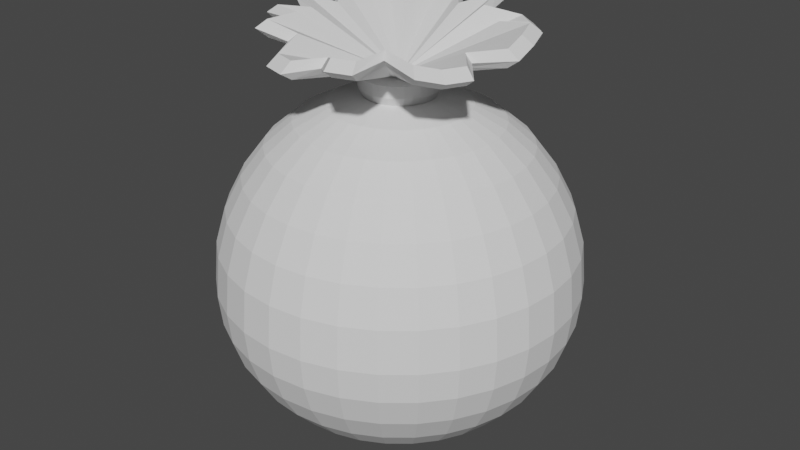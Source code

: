 # Source: TrashBag.blend  (saved by Blender 2.91.10; exported with 4.5.12 LTS)
import bpy
from mathutils import Matrix  # noqa: F401  (used for matrix-valued properties, if any)

bpy.ops.wm.read_factory_settings(use_empty=True)
scene = bpy.context.scene
scene.name = 'Scene'

# ---- collections
col_collection = bpy.data.collections.new('Collection'); scene.collection.children.link(col_collection)

# ---- world
world_world = bpy.data.worlds.new('World'); scene.world = world_world
world_world.use_nodes = True; world_world.node_tree.nodes.clear()
_N = world_world.node_tree.nodes; _L = world_world.node_tree.links
n0 = _N.new('ShaderNodeOutputWorld'); n0.name = 'World Output'; n0.location = (300, 300)
n1 = _N.new('ShaderNodeBackground'); n1.name = 'Background'; n1.location = (10, 300)
n1.inputs[0].default_value = (0.05088, 0.05088, 0.05088, 1.0)
_L.new(n1.outputs[0], n0.inputs[0])
n0.is_active_output = True
world_world.color = (0.05088, 0.05088, 0.05088)
world_world.use_sun_shadow = False
world_world.sun_shadow_jitter_overblur = 0.0

# ---- meshes
me_sphere = bpy.data.meshes.new('Sphere')
me_sphere.from_pydata([(0.0, 0.1951, 2.028), (0.0, 0.3827, 1.978), (0.0, 0.5556, 1.891), (0.0, 0.7071, 1.763), (0.0, 0.8315, 1.599), (0.0, 0.9239, 1.42), (0.0, 0.9808, 1.223), (0.0, 1.0, 0.9915), (0.0, 0.9808, 0.817), (0.0, 0.5556, 0.2479), (0.03806, 0.1913, 2.028), (0.07466, 0.3753, 1.978), (0.1084, 0.5449, 1.891), (0.1379, 0.6935, 1.763), (0.1622, 0.8155, 1.599), (0.1802, 0.9061, 1.42), (0.1913, 0.9619, 1.223), (0.1951, 0.9808, 0.9915), (0.1913, 0.9619, 0.817), (0.1802, 0.9061, 0.6493), (0.1622, 0.8155, 0.4947), (0.1379, 0.6935, 0.3591), (0.1084, 0.5449, 0.2479), (0.07466, 0.3753, 0.1653), (0.03806, 0.1913, 0.1144), (0.07466, 0.1802, 2.028), (0.1464, 0.3536, 1.978), (0.2126, 0.5133, 1.891), (0.2706, 0.6533, 1.763), (0.3182, 0.7682, 1.599), (0.3536, 0.8536, 1.42), (0.3753, 0.9061, 1.223), (0.3827, 0.9239, 0.9915), (0.3753, 0.9061, 0.817), (0.3536, 0.8536, 0.6493), (0.3182, 0.7682, 0.4947), (0.2706, 0.6533, 0.3591), (0.2126, 0.5133, 0.2479), (0.1464, 0.3536, 0.1653), (0.07466, 0.1802, 0.1144), (0.1084, 0.1622, 2.028), (0.2126, 0.3182, 1.978), (0.3087, 0.4619, 1.891), (0.3928, 0.5879, 1.763), (0.4619, 0.6913, 1.599), (0.5133, 0.7682, 1.42), (0.5449, 0.8155, 1.223), (0.5556, 0.8315, 0.9915), (0.5449, 0.8155, 0.817), (0.5133, 0.7682, 0.6493), (0.4619, 0.6913, 0.4947), (0.3928, 0.5879, 0.3591), (0.3087, 0.4619, 0.2479), (0.2126, 0.3182, 0.1653), (0.1084, 0.1622, 0.1144), (0.1379, 0.1379, 2.028), (0.2706, 0.2706, 1.978), (0.3928, 0.3928, 1.891), (0.5, 0.5, 1.763), (0.5879, 0.5879, 1.599), (0.6533, 0.6533, 1.42), (0.6935, 0.6935, 1.223), (0.7071, 0.7071, 0.9915), (0.6935, 0.6935, 0.817), (0.6533, 0.6533, 0.6493), (0.5879, 0.5879, 0.4947), (0.5, 0.5, 0.3591), (0.3928, 0.3928, 0.2479), (0.2706, 0.2706, 0.1653), (0.1379, 0.1379, 0.1144), (0.1622, 0.1084, 2.028), (0.3182, 0.2126, 1.978), (0.4619, 0.3087, 1.891), (0.5879, 0.3928, 1.763), (0.6913, 0.4619, 1.599), (0.7682, 0.5133, 1.42), (0.8155, 0.5449, 1.223), (0.8315, 0.5556, 0.9915), (0.8155, 0.5449, 0.817), (0.7682, 0.5133, 0.6493), (0.6913, 0.4619, 0.4947), (0.5879, 0.3928, 0.3591), (0.4619, 0.3087, 0.2479), (0.3182, 0.2126, 0.1653), (0.1622, 0.1084, 0.1144), (0.1802, 0.07466, 2.028), (0.3536, 0.1464, 1.978), (0.5133, 0.2126, 1.891), (0.6533, 0.2706, 1.763), (0.7682, 0.3182, 1.599), (0.8536, 0.3536, 1.42), (0.9061, 0.3753, 1.223), (0.9239, 0.3827, 0.9915), (0.9061, 0.3753, 0.817), (0.8536, 0.3536, 0.6493), (0.7682, 0.3182, 0.4947), (0.6533, 0.2706, 0.3591), (0.5133, 0.2126, 0.2479), (0.3536, 0.1464, 0.1653), (0.1802, 0.07466, 0.1144), (0.1913, 0.03806, 2.028), (0.3753, 0.07466, 1.978), (0.5449, 0.1084, 1.891), (0.6935, 0.1379, 1.763), (0.8155, 0.1622, 1.599), (0.9061, 0.1802, 1.42), (0.9619, 0.1913, 1.223), (0.9808, 0.1951, 0.9915), (0.9619, 0.1913, 0.817), (0.9061, 0.1802, 0.6493), (0.8155, 0.1622, 0.4947), (0.6935, 0.1379, 0.3591), (0.5449, 0.1084, 0.2479), (0.3753, 0.07466, 0.1653), (0.1913, 0.03806, 0.1144), (0.1951, -3.266e-07, 2.028), (0.3827, -3.192e-07, 1.978), (0.5556, -3.117e-07, 1.891), (0.7071, -3.192e-07, 1.763), (0.8315, -3.341e-07, 1.599), (0.9239, -2.745e-07, 1.42), (0.9808, -3.937e-07, 1.223), (1.0, -3.788e-07, 0.9915), (0.9808, -3.937e-07, 0.817), (0.9239, -2.298e-07, 0.6493), (0.8315, -3.341e-07, 0.4947), (0.7071, -3.192e-07, 0.3591), (0.5556, -3.415e-07, 0.2479), (0.3827, -3.043e-07, 0.1653), (0.1951, -3.08e-07, 0.1144), (0.1913, -0.03806, 2.028), (0.3753, -0.07466, 1.978), (0.5449, -0.1084, 1.891), (0.6935, -0.138, 1.763), (0.8155, -0.1622, 1.599), (0.9061, -0.1802, 1.42), (0.9619, -0.1913, 1.223), (0.9808, -0.1951, 0.9915), (0.9619, -0.1913, 0.817), (0.9061, -0.1802, 0.6493), (0.8155, -0.1622, 0.4947), (0.6935, -0.138, 0.3591), (0.5449, -0.1084, 0.2479), (0.3753, -0.07466, 0.1653), (0.1913, -0.03806, 0.1144), (0.1802, -0.07466, 2.028), (0.3536, -0.1464, 1.978), (0.5133, -0.2126, 1.891), (0.6533, -0.2706, 1.763), (0.7682, -0.3182, 1.599), (0.8536, -0.3536, 1.42), (0.9061, -0.3753, 1.223), (0.9239, -0.3827, 0.9915), (0.9061, -0.3753, 0.817), (0.8536, -0.3536, 0.6493), (0.7682, -0.3182, 0.4947), (0.6533, -0.2706, 0.3591), (0.5133, -0.2126, 0.2479), (0.3536, -0.1464, 0.1653), (0.1802, -0.07466, 0.1144), (0.1622, -0.1084, 2.028), (0.3182, -0.2126, 1.978), (0.4619, -0.3087, 1.891), (0.5879, -0.3928, 1.763), (0.6913, -0.4619, 1.599), (0.7682, -0.5133, 1.42), (0.8155, -0.5449, 1.223), (0.8315, -0.5556, 0.9915), (0.8155, -0.5449, 0.817), (0.7682, -0.5133, 0.6493), (0.6913, -0.4619, 0.4947), (0.5879, -0.3928, 0.3591), (0.4619, -0.3087, 0.2479), (0.3182, -0.2126, 0.1653), (0.1622, -0.1084, 0.1144), (0.1379, -0.138, 2.028), (0.2706, -0.2706, 1.978), (0.3928, -0.3928, 1.891), (0.5, -0.5, 1.763), (0.5879, -0.5879, 1.599), (0.6533, -0.6533, 1.42), (0.6935, -0.6935, 1.223), (0.7071, -0.7071, 0.9915), (0.6935, -0.6935, 0.817), (0.6533, -0.6533, 0.6493), (0.5879, -0.5879, 0.4947), (0.5, -0.5, 0.3591), (0.3928, -0.3928, 0.2479), (0.2706, -0.2706, 0.1653), (0.1379, -0.138, 0.1144), (0.1084, -0.1622, 2.028), (0.2126, -0.3182, 1.978), (0.3087, -0.4619, 1.891), (0.3928, -0.5879, 1.763), (0.4619, -0.6913, 1.599), (0.5133, -0.7682, 1.42), (0.5449, -0.8155, 1.223), (0.5556, -0.8315, 0.9915), (0.5449, -0.8155, 0.817), (0.5133, -0.7682, 0.6493), (0.4619, -0.6913, 0.4947), (0.3928, -0.5879, 0.3591), (0.3087, -0.4619, 0.2479), (0.2126, -0.3182, 0.1653), (0.1084, -0.1622, 0.1144), (0.0, -3.258e-07, 0.09722), (0.07466, -0.1802, 2.028), (0.1464, -0.3536, 1.978), (0.2126, -0.5133, 1.891), (0.2706, -0.6533, 1.763), (0.3182, -0.7682, 1.599), (0.3536, -0.8536, 1.42), (0.3753, -0.9061, 1.223), (0.3827, -0.9239, 0.9915), (0.3753, -0.9061, 0.817), (0.3536, -0.8536, 0.6493), (0.3182, -0.7682, 0.4947), (0.2706, -0.6533, 0.3591), (0.2126, -0.5133, 0.2479), (0.1464, -0.3536, 0.1653), (0.07466, -0.1802, 0.1144), (0.03806, -0.1913, 2.028), (0.07466, -0.3753, 1.978), (0.1084, -0.5449, 1.891), (0.1379, -0.6935, 1.763), (0.1622, -0.8155, 1.599), (0.1802, -0.9061, 1.42), (0.1913, -0.9619, 1.223), (0.1951, -0.9808, 0.9915), (0.1913, -0.9619, 0.817), (0.1802, -0.9061, 0.6493), (0.1622, -0.8155, 0.4947), (0.1379, -0.6935, 0.3591), (0.1084, -0.5449, 0.2479), (0.07466, -0.3753, 0.1653), (0.03806, -0.1913, 0.1144), (-7.212e-09, -0.1951, 2.028), (4.122e-08, -0.3827, 1.978), (2.632e-08, -0.5556, 1.891), (-2.584e-08, -0.7071, 1.763), (-8.544e-08, -0.8315, 1.599), (6.357e-08, -0.9239, 1.42), (-8.544e-08, -0.9808, 1.223), (-1.003e-07, -1.0, 0.9915), (-8.544e-08, -0.9808, 0.817), (6.357e-08, -0.9239, 0.6493), (-8.544e-08, -0.8315, 0.4947), (-2.584e-08, -0.7071, 0.3591), (-1.094e-08, -0.5556, 0.2479), (3.964e-09, -0.3827, 0.1653), (3.964e-09, -0.1951, 0.1144), (-0.03806, -0.1913, 2.028), (-0.07466, -0.3753, 1.978), (-0.1084, -0.5449, 1.891), (-0.1379, -0.6935, 1.763), (-0.1622, -0.8155, 1.599), (-0.1802, -0.9061, 1.42), (-0.1913, -0.9619, 1.223), (-0.1951, -0.9808, 0.9915), (-0.1913, -0.9619, 0.817), (-0.1802, -0.9061, 0.6493), (-0.1622, -0.8155, 0.4947), (-0.1379, -0.6935, 0.3591), (-0.1084, -0.5449, 0.2479), (-0.07466, -0.3753, 0.1653), (-0.03806, -0.1913, 0.1144), (-0.07466, -0.1802, 2.028), (-0.1464, -0.3536, 1.978), (-0.2126, -0.5133, 1.891), (-0.2706, -0.6533, 1.763), (-0.3182, -0.7682, 1.599), (-0.3536, -0.8536, 1.42), (-0.3753, -0.9061, 1.223), (-0.3827, -0.9239, 0.9915), (-0.3753, -0.9061, 0.817), (-0.3536, -0.8536, 0.6493), (-0.3182, -0.7682, 0.4947), (-0.2706, -0.6533, 0.3591), (-0.2126, -0.5133, 0.2479), (-0.1464, -0.3536, 0.1653), (-0.07466, -0.1802, 0.1144), (-0.1084, -0.1622, 2.028), (-0.2126, -0.3182, 1.978), (-0.3087, -0.4619, 1.891), (-0.3928, -0.5879, 1.763), (-0.4619, -0.6913, 1.599), (-0.5133, -0.7682, 1.42), (-0.5449, -0.8155, 1.223), (-0.5556, -0.8315, 0.9915), (-0.5449, -0.8155, 0.817), (-0.5133, -0.7682, 0.6493), (-0.4619, -0.6913, 0.4947), (-0.3928, -0.5879, 0.3591), (-0.3087, -0.4619, 0.2479), (-0.2126, -0.3182, 0.1653), (-0.1084, -0.1622, 0.1144), (-1.428e-08, 0.216, 2.134), (-0.1379, -0.138, 2.028), (-0.2706, -0.2706, 1.978), (-0.3928, -0.3928, 1.891), (-0.5, -0.5, 1.763), (-0.5879, -0.5879, 1.599), (-0.6533, -0.6533, 1.42), (-0.6935, -0.6935, 1.223), (-0.7071, -0.7071, 0.9915), (-0.6935, -0.6935, 0.817), (-0.6533, -0.6533, 0.6493), (-0.5879, -0.5879, 0.4947), (-0.5, -0.5, 0.3591), (-0.3928, -0.3928, 0.2479), (-0.2706, -0.2706, 0.1653), (-0.1379, -0.1379, 0.1144), (-0.1622, -0.1084, 2.028), (-0.3182, -0.2126, 1.978), (-0.4619, -0.3087, 1.891), (-0.5879, -0.3928, 1.763), (-0.6913, -0.4619, 1.599), (-0.7682, -0.5133, 1.42), (-0.8155, -0.5449, 1.223), (-0.8315, -0.5556, 0.9915), (-0.8155, -0.5449, 0.817), (-0.7682, -0.5133, 0.6493), (-0.6913, -0.4619, 0.4947), (-0.5879, -0.3928, 0.3591), (-0.4619, -0.3087, 0.2479), (-0.3182, -0.2126, 0.1653), (-0.1622, -0.1084, 0.1144), (-0.1802, -0.07466, 2.028), (-0.3536, -0.1464, 1.978), (-0.5133, -0.2126, 1.891), (-0.6533, -0.2706, 1.763), (-0.7682, -0.3182, 1.599), (-0.8536, -0.3536, 1.42), (-0.9061, -0.3753, 1.223), (-0.9239, -0.3827, 0.9915), (-0.9061, -0.3753, 0.817), (-0.8536, -0.3536, 0.6493), (-0.7682, -0.3182, 0.4947), (-0.6533, -0.2706, 0.3591), (-0.5133, -0.2126, 0.2479), (-0.3536, -0.1464, 0.1653), (-0.1802, -0.07466, 0.1144), (-0.1913, -0.03806, 2.028), (-0.3753, -0.07466, 1.978), (-0.5449, -0.1084, 1.891), (-0.6935, -0.1379, 1.763), (-0.8155, -0.1622, 1.599), (-0.9061, -0.1802, 1.42), (-0.9619, -0.1913, 1.223), (-0.9808, -0.1951, 0.9915), (-0.9619, -0.1913, 0.817), (-0.9061, -0.1802, 0.6493), (-0.8155, -0.1622, 0.4947), (-0.6935, -0.1379, 0.3591), (-0.5449, -0.1084, 0.2479), (-0.3753, -0.07466, 0.1653), (-0.1913, -0.03806, 0.1144), (-0.1951, -3.117e-07, 2.028), (-0.3827, -2.819e-07, 1.978), (-0.5556, -2.819e-07, 1.891), (-0.7071, -1.851e-07, 1.763), (-0.8315, -1.404e-07, 1.599), (-0.9239, -3.192e-07, 1.42), (-0.9808, -9.567e-08, 1.223), (-1.0, -1.404e-07, 0.9915), (-0.9808, -9.567e-08, 0.817), (-0.9239, -3.192e-07, 0.6493), (-0.8315, -1.404e-07, 0.4947), (-0.7071, -1.851e-07, 0.3591), (-0.5556, -2.596e-07, 0.2479), (-0.3827, -2.521e-07, 0.1653), (-0.1951, -3.155e-07, 0.1144), (-0.1913, 0.03806, 2.028), (-0.3753, 0.07466, 1.978), (-0.5449, 0.1084, 1.891), (-0.6935, 0.1379, 1.763), (-0.8155, 0.1622, 1.599), (-0.9061, 0.1802, 1.42), (-0.9619, 0.1913, 1.223), (-0.9808, 0.1951, 0.9915), (-0.9619, 0.1913, 0.817), (-0.9061, 0.1802, 0.6493), (-0.8155, 0.1622, 0.4947), (-0.6935, 0.1379, 0.3591), (-0.5449, 0.1084, 0.2479), (-0.3753, 0.07466, 0.1653), (-0.1913, 0.03806, 0.1144), (-0.1802, 0.07466, 2.028), (-0.3536, 0.1464, 1.978), (-0.5133, 0.2126, 1.891), (-0.6533, 0.2706, 1.763), (-0.7682, 0.3182, 1.599), (-0.8536, 0.3536, 1.42), (-0.9061, 0.3753, 1.223), (-0.9239, 0.3827, 0.9915), (-0.9061, 0.3753, 0.817), (-0.8536, 0.3536, 0.6493), (-0.7682, 0.3182, 0.4947), (-0.6533, 0.2706, 0.3591), (-0.5133, 0.2126, 0.2479), (-0.3536, 0.1464, 0.1653), (-0.1802, 0.07466, 0.1144), (-0.1622, 0.1084, 2.028), (-0.3182, 0.2126, 1.978), (-0.4619, 0.3087, 1.891), (-0.5879, 0.3928, 1.763), (-0.6913, 0.4619, 1.599), (-0.7682, 0.5133, 1.42), (-0.8155, 0.5449, 1.223), (-0.8315, 0.5556, 0.9915), (-0.8155, 0.5449, 0.817), (-0.7682, 0.5133, 0.6493), (-0.6913, 0.4619, 0.4947), (-0.5879, 0.3928, 0.3591), (-0.4619, 0.3087, 0.2479), (-0.3182, 0.2126, 0.1653), (-0.1622, 0.1084, 0.1144), (-0.1379, 0.1379, 2.028), (-0.2706, 0.2706, 1.978), (-0.3928, 0.3928, 1.891), (-0.5, 0.5, 1.763), (-0.5879, 0.5879, 1.599), (-0.6533, 0.6533, 1.42), (-0.6935, 0.6935, 1.223), (-0.7071, 0.7071, 0.9915), (-0.6935, 0.6935, 0.817), (-0.6533, 0.6533, 0.6493), (-0.5879, 0.5879, 0.4947), (-0.5, 0.5, 0.3591), (-0.3928, 0.3928, 0.2479), (-0.2706, 0.2706, 0.1653), (-0.1379, 0.1379, 0.1144), (-0.1084, 0.1622, 2.028), (-0.2126, 0.3182, 1.978), (-0.3087, 0.4619, 1.891), (-0.3928, 0.5879, 1.763), (-0.4619, 0.6913, 1.599), (-0.5133, 0.7682, 1.42), (-0.5449, 0.8155, 1.223), (-0.5556, 0.8315, 0.9915), (-0.5449, 0.8155, 0.817), (-0.5133, 0.7682, 0.6493), (-0.4619, 0.6913, 0.4947), (-0.3928, 0.5879, 0.3591), (-0.3087, 0.4619, 0.2479), (-0.2126, 0.3182, 0.1653), (-0.1084, 0.1622, 0.1144), (-0.07466, 0.1802, 2.028), (-0.1464, 0.3536, 1.978), (-0.2126, 0.5133, 1.891), (-0.2706, 0.6533, 1.763), (-0.3182, 0.7682, 1.599), (-0.3536, 0.8536, 1.42), (-0.3753, 0.9061, 1.223), (-0.3827, 0.9239, 0.9915), (-0.3753, 0.9061, 0.817), (-0.3536, 0.8536, 0.6493), (-0.3182, 0.7682, 0.4947), (-0.2706, 0.6533, 0.3591), (-0.2126, 0.5133, 0.2479), (-0.1464, 0.3536, 0.1653), (-0.07466, 0.1802, 0.1144), (-0.03806, 0.1913, 2.028), (-0.07466, 0.3753, 1.978), (-0.1084, 0.5449, 1.891), (-0.1379, 0.6935, 1.763), (-0.1622, 0.8155, 1.599), (-0.1802, 0.9061, 1.42), (-0.1913, 0.9619, 1.223), (-0.1951, 0.9808, 0.9915), (-0.1913, 0.9619, 0.817), (-0.1802, 0.9061, 0.6493), (-0.1622, 0.8155, 0.4947), (-0.1379, 0.6935, 0.3591), (-0.1084, 0.5449, 0.2479), (-0.07466, 0.3753, 0.1653), (-0.03806, 0.1913, 0.1144), (6.357e-08, 0.9239, 0.6493), (2.722e-07, 0.8315, 0.4947), (1.53e-07, 0.7071, 0.3591), (7.847e-08, 0.3827, 0.1653), (1.514e-08, 0.1951, 0.1144), (-8.514e-09, 0.216, 2.071), (0.04214, 0.2118, 2.071), (0.08265, 0.1995, 2.071), (0.12, 0.1796, 2.071), (0.1527, 0.1527, 2.071), (0.1796, 0.12, 2.071), (0.1995, 0.08265, 2.071), (0.2118, 0.04214, 2.071), (0.216, -3.302e-07, 2.071), (0.2118, -0.04214, 2.071), (0.1995, -0.08265, 2.071), (0.1796, -0.12, 2.071), (0.1527, -0.1527, 2.071), (0.12, -0.1796, 2.071), (0.08265, -0.1995, 2.071), (0.04214, -0.2118, 2.071), (-1.65e-08, -0.216, 2.071), (-0.04214, -0.2118, 2.071), (-0.08265, -0.1995, 2.071), (-0.12, -0.1796, 2.071), (-4.042e-09, 0.1591, 2.166), (-0.1527, -0.1527, 2.071), (-0.1796, -0.12, 2.071), (-0.1995, -0.08265, 2.071), (-0.2118, -0.04214, 2.071), (-0.216, -3.137e-07, 2.071), (-0.2118, 0.04214, 2.071), (-0.1995, 0.08265, 2.071), (-0.1796, 0.12, 2.071), (-0.1527, 0.1527, 2.071), (-0.12, 0.1796, 2.071), (-0.08265, 0.1995, 2.071), (-0.04214, 0.2118, 2.071), (0.04214, 0.2118, 2.134), (0.08265, 0.1995, 2.134), (0.12, 0.1796, 2.134), (0.1527, 0.1527, 2.134), (0.1796, 0.12, 2.134), (0.1995, 0.08265, 2.134), (0.2118, 0.04214, 2.134), (0.216, -3.342e-07, 2.134), (0.2118, -0.04214, 2.134), (0.1995, -0.08265, 2.134), (0.1796, -0.12, 2.134), (0.1527, -0.1527, 2.134), (0.12, -0.1796, 2.134), (0.08265, -0.1995, 2.134), (0.04214, -0.2118, 2.134), (-2.227e-08, -0.216, 2.134), (-0.04214, -0.2118, 2.134), (-0.08265, -0.1995, 2.134), (-0.12, -0.1796, 2.134), (-0.01555, 0.4983, 2.306), (-0.1527, -0.1527, 2.134), (-0.1796, -0.12, 2.134), (-0.1995, -0.08265, 2.134), (-0.2118, -0.04214, 2.134), (-0.216, -3.177e-07, 2.134), (-0.2118, 0.04214, 2.134), (-0.1995, 0.08265, 2.134), (-0.1796, 0.12, 2.134), (-0.1527, 0.1527, 2.134), (-0.12, 0.1796, 2.134), (-0.08265, 0.1995, 2.134), (-0.04214, 0.2118, 2.134), (0.03103, 0.156, 2.166), (0.06087, 0.147, 2.166), (0.08837, 0.1323, 2.166), (0.1125, 0.1125, 2.166), (0.1323, 0.08837, 2.166), (0.147, 0.06087, 2.166), (0.156, 0.03103, 2.166), (0.1591, -3.328e-07, 2.166), (0.156, -0.03103, 2.166), (0.147, -0.06087, 2.166), (0.1323, -0.08837, 2.166), (0.1125, -0.1125, 2.166), (0.08837, -0.1323, 2.166), (0.06087, -0.147, 2.166), (0.03103, -0.156, 2.166), (-9.922e-09, -0.1591, 2.166), (-0.03103, -0.156, 2.166), (-0.06087, -0.147, 2.166), (-0.08837, -0.1323, 2.166), (-0.1125, -0.1125, 2.166), (-0.1323, -0.08837, 2.166), (-0.147, -0.06087, 2.166), (-0.156, -0.03103, 2.166), (-0.1591, -3.206e-07, 2.166), (-0.156, 0.03103, 2.166), (-0.147, 0.06087, 2.166), (-0.1323, 0.08837, 2.166), (-0.1125, 0.1125, 2.166), (-0.08837, 0.1323, 2.166), (-0.06087, 0.147, 2.166), (-0.03103, 0.156, 2.166), (0.1261, 0.6341, 2.334), (0.1758, 0.4602, 2.339), (0.3592, 0.5375, 2.284), (0.4571, 0.4571, 2.284), (0.4003, 0.276, 2.339), (0.5973, 0.2474, 2.354), (0.6341, 0.1261, 2.334), (0.6465, -3.973e-07, 2.3), (0.475, -0.0994, 2.291), (0.5973, -0.2474, 2.271), (0.5375, -0.3592, 2.271), (0.4571, -0.4571, 2.3), (0.2623, -0.4177, 2.339), (0.2474, -0.5973, 2.309), (0.1261, -0.6341, 2.309), (-0.01555, -0.502, 2.267), (-0.1261, -0.6341, 2.24), (-0.2474, -0.5973, 2.24), (-0.2934, -0.4177, 2.306), (-0.4571, -0.4571, 2.334), (-0.4314, -0.2797, 2.357), (-0.5973, -0.2474, 2.334), (-0.5061, -0.0994, 2.326), (-0.6465, -3.479e-07, 2.334), (-0.5061, 0.09574, 2.311), (-0.5973, 0.2474, 2.334), (-0.5375, 0.3592, 2.334), (-0.4571, 0.4571, 2.334), (-0.2934, 0.414, 2.339), (-0.2474, 0.5973, 2.292), (-0.1261, 0.6341, 2.292), (-0.01353, 0.4954, 2.38), (0.1287, 0.6304, 2.429), (0.1779, 0.4573, 2.413), (0.3618, 0.5338, 2.379), (0.4598, 0.4534, 2.379), (0.4023, 0.2731, 2.413), (0.5999, 0.2437, 2.449), (0.6367, 0.1224, 2.429), (0.6491, -0.003724, 2.395), (0.477, -0.1023, 2.364), (0.5999, -0.2511, 2.366), (0.5402, -0.3629, 2.366), (0.4598, -0.4609, 2.395), (0.2643, -0.4205, 2.413), (0.25, -0.601, 2.403), (0.1287, -0.6378, 2.403), (-0.01353, -0.5048, 2.34), (-0.1235, -0.6378, 2.335), (-0.2448, -0.601, 2.335), (-0.2914, -0.4205, 2.38), (0.002612, -0.003725, 2.132), (-0.4545, -0.4609, 2.429), (-0.4294, -0.2826, 2.43), (-0.5947, -0.2511, 2.429), (-0.504, -0.1023, 2.4), (-0.6439, -0.003724, 2.429), (-0.504, 0.09286, 2.384), (-0.5947, 0.2437, 2.429), (-0.5349, 0.3555, 2.429), (-0.4545, 0.4534, 2.429), (-0.2914, 0.4111, 2.413), (-0.2448, 0.5936, 2.386), (-0.1235, 0.6304, 2.386), (-0.5883, 0.3921, 2.384), (0.1396, 0.6936, 2.384), (0.2727, -0.657, 2.356), (-0.6538, 0.2695, 2.384), (0.2902, -0.4594, 2.378), (-0.5525, 0.1037, 2.347), (0.5027, -0.5033, 2.347), (-0.7078, -0.001862, 2.384), (0.5909, -0.3958, 2.315), (-0.5525, -0.1103, 2.364), (-0.01454, 0.5453, 2.342), (0.6564, -0.2732, 2.315), (-0.6538, -0.2732, 2.384), (0.5234, -0.1103, 2.325), (-0.4706, -0.308, 2.397), (0.7104, -0.001862, 2.347), (-0.5001, -0.5033, 2.384), (0.6968, 0.1365, 2.384), (0.6564, 0.2695, 2.406), (-0.3193, -0.4594, 2.342), (-0.137, 0.6936, 2.338), (0.4415, 0.3015, 2.378), (-0.27, -0.657, 2.281), (-0.27, 0.6532, 2.338), (0.5027, 0.4995, 2.329), (-0.137, -0.6973, 2.281), (-0.3193, 0.4528, 2.378), (-0.5001, 0.4995, 2.384), (0.3952, 0.5877, 2.329), (0.1954, 0.5035, 2.378), (-0.01454, -0.5518, 2.298), (0.1396, -0.6973, 2.356)], [], [(8, 7, 17, 18), (1, 0, 10, 11), (477, 8, 18, 19), (2, 1, 11, 12), (478, 477, 19, 20), (3, 2, 12, 13), (479, 478, 20, 21), (4, 3, 13, 14), (9, 479, 21, 22), (5, 4, 14, 15), (480, 9, 22, 23), (6, 5, 15, 16), (481, 480, 23, 24), (7, 6, 16, 17), (190, 175, 494, 495), (205, 481, 24), (24, 23, 38, 39), (17, 16, 31, 32), (70, 55, 486, 487), (205, 24, 39), (18, 17, 32, 33), (11, 10, 25, 26), (19, 18, 33, 34), (12, 11, 26, 27), (20, 19, 34, 35), (13, 12, 27, 28), (21, 20, 35, 36), (14, 13, 28, 29), (22, 21, 36, 37), (15, 14, 29, 30), (23, 22, 37, 38), (16, 15, 30, 31), (36, 35, 50, 51), (29, 28, 43, 44), (37, 36, 51, 52), (30, 29, 44, 45), (38, 37, 52, 53), (31, 30, 45, 46), (39, 38, 53, 54), (32, 31, 46, 47), (357, 342, 506, 507), (205, 39, 54), (33, 32, 47, 48), (26, 25, 40, 41), (34, 33, 48, 49), (27, 26, 41, 42), (35, 34, 49, 50), (28, 27, 42, 43), (236, 221, 497, 498), (205, 54, 69), (48, 47, 62, 63), (41, 40, 55, 56), (49, 48, 63, 64), (42, 41, 56, 57), (50, 49, 64, 65), (43, 42, 57, 58), (51, 50, 65, 66), (44, 43, 58, 59), (52, 51, 66, 67), (45, 44, 59, 60), (53, 52, 67, 68), (46, 45, 60, 61), (54, 53, 68, 69), (47, 46, 61, 62), (59, 58, 73, 74), (67, 66, 81, 82), (60, 59, 74, 75), (68, 67, 82, 83), (61, 60, 75, 76), (69, 68, 83, 84), (62, 61, 76, 77), (281, 266, 500, 501), (205, 69, 84), (63, 62, 77, 78), (56, 55, 70, 71), (64, 63, 78, 79), (57, 56, 71, 72), (65, 64, 79, 80), (58, 57, 72, 73), (66, 65, 80, 81), (78, 77, 92, 93), (71, 70, 85, 86), (79, 78, 93, 94), (72, 71, 86, 87), (80, 79, 94, 95), (73, 72, 87, 88), (81, 80, 95, 96), (74, 73, 88, 89), (82, 81, 96, 97), (75, 74, 89, 90), (83, 82, 97, 98), (76, 75, 90, 91), (84, 83, 98, 99), (77, 76, 91, 92), (402, 387, 509, 510), (205, 84, 99), (97, 96, 111, 112), (90, 89, 104, 105), (98, 97, 112, 113), (91, 90, 105, 106), (99, 98, 113, 114), (92, 91, 106, 107), (115, 100, 489, 490), (205, 99, 114), (93, 92, 107, 108), (86, 85, 100, 101), (94, 93, 108, 109), (87, 86, 101, 102), (95, 94, 109, 110), (88, 87, 102, 103), (96, 95, 110, 111), (89, 88, 103, 104), (101, 100, 115, 116), (109, 108, 123, 124), (102, 101, 116, 117), (110, 109, 124, 125), (103, 102, 117, 118), (111, 110, 125, 126), (104, 103, 118, 119), (112, 111, 126, 127), (105, 104, 119, 120), (113, 112, 127, 128), (106, 105, 120, 121), (114, 113, 128, 129), (107, 106, 121, 122), (447, 432, 512, 513), (205, 114, 129), (108, 107, 122, 123), (120, 119, 134, 135), (128, 127, 142, 143), (121, 120, 135, 136), (129, 128, 143, 144), (122, 121, 136, 137), (160, 145, 492, 493), (205, 129, 144), (123, 122, 137, 138), (116, 115, 130, 131), (124, 123, 138, 139), (117, 116, 131, 132), (125, 124, 139, 140), (118, 117, 132, 133), (126, 125, 140, 141), (119, 118, 133, 134), (127, 126, 141, 142), (139, 138, 153, 154), (132, 131, 146, 147), (140, 139, 154, 155), (133, 132, 147, 148), (141, 140, 155, 156), (134, 133, 148, 149), (142, 141, 156, 157), (135, 134, 149, 150), (143, 142, 157, 158), (136, 135, 150, 151), (144, 143, 158, 159), (137, 136, 151, 152), (0, 462, 514, 482), (205, 144, 159), (138, 137, 152, 153), (131, 130, 145, 146), (158, 157, 172, 173), (151, 150, 165, 166), (159, 158, 173, 174), (152, 151, 166, 167), (40, 25, 484, 485), (205, 159, 174), (153, 152, 167, 168), (146, 145, 160, 161), (154, 153, 168, 169), (147, 146, 161, 162), (155, 154, 169, 170), (148, 147, 162, 163), (156, 155, 170, 171), (149, 148, 163, 164), (157, 156, 171, 172), (150, 149, 164, 165), (170, 169, 184, 185), (163, 162, 177, 178), (171, 170, 185, 186), (164, 163, 178, 179), (172, 171, 186, 187), (165, 164, 179, 180), (173, 172, 187, 188), (166, 165, 180, 181), (174, 173, 188, 189), (167, 166, 181, 182), (327, 312, 504, 505), (205, 174, 189), (168, 167, 182, 183), (161, 160, 175, 176), (169, 168, 183, 184), (162, 161, 176, 177), (189, 188, 203, 204), (182, 181, 196, 197), (85, 70, 487, 488), (205, 189, 204), (183, 182, 197, 198), (176, 175, 190, 191), (184, 183, 198, 199), (177, 176, 191, 192), (185, 184, 199, 200), (178, 177, 192, 193), (186, 185, 200, 201), (179, 178, 193, 194), (187, 186, 201, 202), (180, 179, 194, 195), (188, 187, 202, 203), (181, 180, 195, 196), (193, 192, 208, 209), (201, 200, 216, 217), (194, 193, 209, 210), (202, 201, 217, 218), (195, 194, 210, 211), (203, 202, 218, 219), (196, 195, 211, 212), (204, 203, 219, 220), (197, 196, 212, 213), (206, 190, 495, 496), (205, 204, 220), (198, 197, 213, 214), (191, 190, 206, 207), (199, 198, 214, 215), (192, 191, 207, 208), (200, 199, 215, 216), (213, 212, 227, 228), (372, 357, 507, 508), (205, 220, 235), (214, 213, 228, 229), (207, 206, 221, 222), (215, 214, 229, 230), (208, 207, 222, 223), (216, 215, 230, 231), (209, 208, 223, 224), (217, 216, 231, 232), (210, 209, 224, 225), (218, 217, 232, 233), (211, 210, 225, 226), (219, 218, 233, 234), (212, 211, 226, 227), (220, 219, 234, 235), (232, 231, 246, 247), (225, 224, 239, 240), (233, 232, 247, 248), (226, 225, 240, 241), (234, 233, 248, 249), (227, 226, 241, 242), (235, 234, 249, 250), (228, 227, 242, 243), (297, 281, 501, 503), (205, 235, 250), (229, 228, 243, 244), (222, 221, 236, 237), (230, 229, 244, 245), (223, 222, 237, 238), (231, 230, 245, 246), (224, 223, 238, 239), (130, 115, 490, 491), (205, 250, 265), (244, 243, 258, 259), (237, 236, 251, 252), (245, 244, 259, 260), (238, 237, 252, 253), (246, 245, 260, 261), (239, 238, 253, 254), (247, 246, 261, 262), (240, 239, 254, 255), (248, 247, 262, 263), (241, 240, 255, 256), (249, 248, 263, 264), (242, 241, 256, 257), (250, 249, 264, 265), (243, 242, 257, 258), (255, 254, 269, 270), (263, 262, 277, 278), (256, 255, 270, 271), (264, 263, 278, 279), (257, 256, 271, 272), (265, 264, 279, 280), (258, 257, 272, 273), (417, 402, 510, 511), (205, 265, 280), (259, 258, 273, 274), (252, 251, 266, 267), (260, 259, 274, 275), (253, 252, 267, 268), (261, 260, 275, 276), (254, 253, 268, 269), (262, 261, 276, 277), (274, 273, 288, 289), (267, 266, 281, 282), (275, 274, 289, 290), (268, 267, 282, 283), (276, 275, 290, 291), (269, 268, 283, 284), (277, 276, 291, 292), (270, 269, 284, 285), (278, 277, 292, 293), (271, 270, 285, 286), (279, 278, 293, 294), (272, 271, 286, 287), (280, 279, 294, 295), (273, 272, 287, 288), (342, 327, 505, 506), (205, 280, 295), (293, 292, 308, 309), (286, 285, 301, 302), (294, 293, 309, 310), (287, 286, 302, 303), (295, 294, 310, 311), (288, 287, 303, 304), (175, 160, 493, 494), (205, 295, 311), (289, 288, 304, 305), (282, 281, 297, 298), (290, 289, 305, 306), (283, 282, 298, 299), (291, 290, 306, 307), (284, 283, 299, 300), (292, 291, 307, 308), (285, 284, 300, 301), (306, 305, 320, 321), (299, 298, 313, 314), (307, 306, 321, 322), (300, 299, 314, 315), (308, 307, 322, 323), (301, 300, 315, 316), (309, 308, 323, 324), (302, 301, 316, 317), (310, 309, 324, 325), (303, 302, 317, 318), (311, 310, 325, 326), (304, 303, 318, 319), (251, 236, 498, 499), (205, 311, 326), (305, 304, 319, 320), (298, 297, 312, 313), (325, 324, 339, 340), (318, 317, 332, 333), (326, 325, 340, 341), (319, 318, 333, 334), (462, 447, 513, 514), (205, 326, 341), (320, 319, 334, 335), (313, 312, 327, 328), (321, 320, 335, 336), (314, 313, 328, 329), (322, 321, 336, 337), (315, 314, 329, 330), (323, 322, 337, 338), (316, 315, 330, 331), (324, 323, 338, 339), (317, 316, 331, 332), (329, 328, 343, 344), (337, 336, 351, 352), (330, 329, 344, 345), (338, 337, 352, 353), (331, 330, 345, 346), (339, 338, 353, 354), (332, 331, 346, 347), (340, 339, 354, 355), (333, 332, 347, 348), (341, 340, 355, 356), (334, 333, 348, 349), (10, 0, 482, 483), (205, 341, 356), (335, 334, 349, 350), (328, 327, 342, 343), (336, 335, 350, 351), (348, 347, 362, 363), (356, 355, 370, 371), (349, 348, 363, 364), (100, 85, 488, 489), (205, 356, 371), (350, 349, 364, 365), (343, 342, 357, 358), (351, 350, 365, 366), (344, 343, 358, 359), (352, 351, 366, 367), (345, 344, 359, 360), (353, 352, 367, 368), (346, 345, 360, 361), (354, 353, 368, 369), (347, 346, 361, 362), (355, 354, 369, 370), (367, 366, 381, 382), (360, 359, 374, 375), (368, 367, 382, 383), (361, 360, 375, 376), (369, 368, 383, 384), (362, 361, 376, 377), (370, 369, 384, 385), (363, 362, 377, 378), (371, 370, 385, 386), (364, 363, 378, 379), (387, 372, 508, 509), (205, 371, 386), (365, 364, 379, 380), (358, 357, 372, 373), (366, 365, 380, 381), (359, 358, 373, 374), (386, 385, 400, 401), (379, 378, 393, 394), (266, 251, 499, 500), (205, 386, 401), (380, 379, 394, 395), (373, 372, 387, 388), (381, 380, 395, 396), (374, 373, 388, 389), (382, 381, 396, 397), (375, 374, 389, 390), (383, 382, 397, 398), (376, 375, 390, 391), (384, 383, 398, 399), (377, 376, 391, 392), (385, 384, 399, 400), (378, 377, 392, 393), (390, 389, 404, 405), (398, 397, 412, 413), (391, 390, 405, 406), (399, 398, 413, 414), (392, 391, 406, 407), (400, 399, 414, 415), (393, 392, 407, 408), (401, 400, 415, 416), (394, 393, 408, 409), (221, 206, 496, 497), (205, 401, 416), (395, 394, 409, 410), (388, 387, 402, 403), (396, 395, 410, 411), (389, 388, 403, 404), (397, 396, 411, 412), (409, 408, 423, 424), (145, 130, 491, 492), (205, 416, 431), (410, 409, 424, 425), (403, 402, 417, 418), (411, 410, 425, 426), (404, 403, 418, 419), (412, 411, 426, 427), (405, 404, 419, 420), (413, 412, 427, 428), (406, 405, 420, 421), (414, 413, 428, 429), (407, 406, 421, 422), (415, 414, 429, 430), (408, 407, 422, 423), (416, 415, 430, 431), (428, 427, 442, 443), (421, 420, 435, 436), (429, 428, 443, 444), (422, 421, 436, 437), (430, 429, 444, 445), (423, 422, 437, 438), (431, 430, 445, 446), (424, 423, 438, 439), (55, 40, 485, 486), (205, 431, 446), (425, 424, 439, 440), (418, 417, 432, 433), (426, 425, 440, 441), (419, 418, 433, 434), (427, 426, 441, 442), (420, 419, 434, 435), (205, 446, 461), (440, 439, 454, 455), (433, 432, 447, 448), (441, 440, 455, 456), (434, 433, 448, 449), (442, 441, 456, 457), (435, 434, 449, 450), (443, 442, 457, 458), (436, 435, 450, 451), (444, 443, 458, 459), (437, 436, 451, 452), (445, 444, 459, 460), (438, 437, 452, 453), (446, 445, 460, 461), (439, 438, 453, 454), (432, 417, 511, 512), (459, 458, 473, 474), (452, 451, 466, 467), (460, 459, 474, 475), (453, 452, 467, 468), (461, 460, 475, 476), (454, 453, 468, 469), (312, 297, 503, 504), (205, 461, 476), (455, 454, 469, 470), (448, 447, 462, 463), (456, 455, 470, 471), (449, 448, 463, 464), (457, 456, 471, 472), (450, 449, 464, 465), (458, 457, 472, 473), (451, 450, 465, 466), (463, 462, 0, 1), (471, 470, 8, 477), (464, 463, 1, 2), (472, 471, 477, 478), (465, 464, 2, 3), (473, 472, 478, 479), (466, 465, 3, 4), (474, 473, 479, 9), (467, 466, 4, 5), (475, 474, 9, 480), (468, 467, 5, 6), (476, 475, 480, 481), (469, 468, 6, 7), (25, 10, 483, 484), (205, 476, 481), (470, 469, 7, 8), (505, 504, 536, 537), (491, 490, 522, 523), (504, 503, 535, 536), (490, 489, 521, 522), (503, 501, 533, 535), (489, 488, 520, 521), (488, 487, 519, 520), (501, 500, 532, 533), (514, 513, 545, 546), (487, 486, 518, 519), (500, 499, 531, 532), (513, 512, 544, 545), (486, 485, 517, 518), (499, 498, 530, 531), (512, 511, 543, 544), (485, 484, 516, 517), (498, 497, 529, 530), (511, 510, 542, 543), (484, 483, 515, 516), (497, 496, 528, 529), (510, 509, 541, 542), (483, 482, 296, 515), (496, 495, 527, 528), (509, 508, 540, 541), (495, 494, 526, 527), (508, 507, 539, 540), (494, 493, 525, 526), (507, 506, 538, 539), (493, 492, 524, 525), (506, 505, 537, 538), (482, 514, 546, 296), (492, 491, 523, 524), (540, 539, 570, 571), (526, 525, 557, 558), (539, 538, 569, 570), (525, 524, 556, 557), (538, 537, 568, 569), (296, 546, 577, 502), (524, 523, 555, 556), (537, 536, 567, 568), (523, 522, 554, 555), (536, 535, 566, 567), (522, 521, 553, 554), (535, 533, 565, 566), (521, 520, 552, 553), (520, 519, 551, 552), (533, 532, 564, 565), (546, 545, 576, 577), (519, 518, 550, 551), (532, 531, 563, 564), (545, 544, 575, 576), (518, 517, 549, 550), (531, 530, 562, 563), (544, 543, 574, 575), (517, 516, 548, 549), (530, 529, 561, 562), (543, 542, 573, 574), (516, 515, 547, 548), (529, 528, 560, 561), (542, 541, 572, 573), (515, 296, 502, 547), (528, 527, 559, 560), (541, 540, 571, 572), (527, 526, 558, 559), (574, 573, 604, 605), (548, 547, 578, 579), (561, 560, 591, 592), (573, 572, 603, 604), (547, 502, 534, 578), (560, 559, 590, 591), (572, 571, 602, 603), (559, 558, 589, 590), (571, 570, 601, 602), (558, 557, 588, 589), (570, 569, 600, 601), (557, 556, 587, 588), (569, 568, 599, 600), (502, 577, 608, 534), (556, 555, 586, 587), (568, 567, 598, 599), (555, 554, 585, 586), (567, 566, 597, 598), (554, 553, 584, 585), (566, 565, 596, 597), (553, 552, 583, 584), (552, 551, 582, 583), (565, 564, 595, 596), (577, 576, 607, 608), (551, 550, 581, 582), (564, 563, 594, 595), (576, 575, 606, 607), (550, 549, 580, 581), (563, 562, 593, 594), (575, 574, 605, 606), (549, 548, 579, 580), (562, 561, 592, 593), (669, 642, 637, 638), (671, 643, 610, 611), (673, 644, 623, 624), (642, 645, 636, 637), (643, 652, 609, 610), (644, 646, 622, 623), (645, 647, 635, 636), (646, 648, 621, 622), (647, 649, 634, 635), (648, 650, 620, 621), (649, 651, 633, 634), (650, 653, 619, 620), (651, 654, 632, 633), (652, 662, 641, 609), (653, 655, 618, 619), (654, 656, 631, 632), (655, 657, 617, 618), (656, 658, 630, 631), (657, 659, 616, 617), (658, 661, 628, 630), (659, 660, 615, 616), (660, 663, 614, 615), (661, 664, 627, 628), (662, 665, 640, 641), (663, 666, 613, 614), (664, 667, 626, 627), (665, 668, 639, 640), (666, 670, 612, 613), (667, 672, 625, 626), (668, 669, 638, 639), (670, 671, 611, 612), (672, 673, 624, 625), (609, 629, 610), (610, 629, 611), (611, 629, 612), (612, 629, 613), (613, 629, 614), (614, 629, 615), (615, 629, 616), (616, 629, 617), (617, 629, 618), (618, 629, 619), (619, 629, 620), (620, 629, 621), (621, 629, 622), (622, 629, 623), (623, 629, 624), (624, 629, 625), (625, 629, 626), (626, 629, 627), (627, 629, 628), (628, 629, 630), (630, 629, 631), (631, 629, 632), (632, 629, 633), (633, 629, 634), (634, 629, 635), (635, 629, 636), (636, 629, 637), (637, 629, 638), (638, 629, 639), (639, 629, 640), (640, 629, 641), (641, 629, 609), (593, 592, 673, 672), (580, 579, 671, 670), (606, 605, 669, 668), (594, 593, 672, 667), (581, 580, 670, 666), (607, 606, 668, 665), (595, 594, 667, 664), (582, 581, 666, 663), (608, 607, 665, 662), (596, 595, 664, 661), (583, 582, 663, 660), (584, 583, 660, 659), (597, 596, 661, 658), (585, 584, 659, 657), (598, 597, 658, 656), (586, 585, 657, 655), (599, 598, 656, 654), (587, 586, 655, 653), (534, 608, 662, 652), (600, 599, 654, 651), (588, 587, 653, 650), (601, 600, 651, 649), (589, 588, 650, 648), (602, 601, 649, 647), (590, 589, 648, 646), (603, 602, 647, 645), (591, 590, 646, 644), (578, 534, 652, 643), (604, 603, 645, 642), (592, 591, 644, 673), (579, 578, 643, 671), (605, 604, 642, 669)])
_uv = me_sphere.uv_layers.new(name='UVMap')
_uv.uv.foreach_set('vector', [0.75, 0.4375, 0.75, 0.5, 0.7188, 0.5, 0.7188, 0.4375, 0.75, 0.875, 0.75, 0.9375, 0.7187, 0.9375, 0.7188, 0.875, 0.75, 0.375, 0.75, 0.4375, 0.7188, 0.4375, 0.7188, 0.375, 0.75, 0.8125, 0.75, 0.875, 0.7188, 0.875, 0.7188, 0.8125, 0.75, 0.3125, 0.75, 0.375, 0.7188, 0.375, 0.7188, 0.3125, 0.75, 0.75, 0.75, 0.8125, 0.7188, 0.8125, 0.7188, 0.75, 0.75, 0.25, 0.75, 0.3125, 0.7188, 0.3125, 0.7188, 0.25, 0.75, 0.6875, 0.75, 0.75, 0.7188, 0.75, 0.7188, 0.6875, 0.75, 0.1875, 0.75, 0.25, 0.7188, 0.25, 0.7188, 0.1875, 0.75, 0.625, 0.75, 0.6875, 0.7188, 0.6875, 0.7188, 0.625, 0.75, 0.125, 0.75, 0.1875, 0.7188, 0.1875, 0.7188, 0.125, 0.75, 0.5625, 0.75, 0.625, 0.7188, 0.625, 0.7188, 0.5625, 0.75, 0.0625, 0.75, 0.125, 0.7188, 0.125, 0.7187, 0.0625, 0.75, 0.5, 0.75, 0.5625, 0.7188, 0.5625, 0.7188, 0.5, 0.3437, 0.9375, 0.375, 0.9375, 0.375, 0.9375, 0.3437, 0.9375, 0.7344, 0.0, 0.75, 0.0625, 0.7187, 0.0625, 0.7187, 0.0625, 0.7188, 0.125, 0.6875, 0.125, 0.6875, 0.0625, 0.7188, 0.5, 0.7188, 0.5625, 0.6875, 0.5625, 0.6875, 0.5, 0.5937, 0.9375, 0.625, 0.9375, 0.625, 0.9375, 0.5937, 0.9375, 0.7031, 0.0, 0.7187, 0.0625, 0.6875, 0.0625, 0.7188, 0.4375, 0.7188, 0.5, 0.6875, 0.5, 0.6875, 0.4375, 0.7188, 0.875, 0.7187, 0.9375, 0.6875, 0.9375, 0.6875, 0.875, 0.7188, 0.375, 0.7188, 0.4375, 0.6875, 0.4375, 0.6875, 0.375, 0.7188, 0.8125, 0.7188, 0.875, 0.6875, 0.875, 0.6875, 0.8125, 0.7188, 0.3125, 0.7188, 0.375, 0.6875, 0.375, 0.6875, 0.3125, 0.7188, 0.75, 0.7188, 0.8125, 0.6875, 0.8125, 0.6875, 0.75, 0.7188, 0.25, 0.7188, 0.3125, 0.6875, 0.3125, 0.6875, 0.25, 0.7188, 0.6875, 0.7188, 0.75, 0.6875, 0.75, 0.6875, 0.6875, 0.7188, 0.1875, 0.7188, 0.25, 0.6875, 0.25, 0.6875, 0.1875, 0.7188, 0.625, 0.7188, 0.6875, 0.6875, 0.6875, 0.6875, 0.625, 0.7188, 0.125, 0.7188, 0.1875, 0.6875, 0.1875, 0.6875, 0.125, 0.7188, 0.5625, 0.7188, 0.625, 0.6875, 0.625, 0.6875, 0.5625, 0.6875, 0.25, 0.6875, 0.3125, 0.6562, 0.3125, 0.6562, 0.25, 0.6875, 0.6875, 0.6875, 0.75, 0.6562, 0.75, 0.6562, 0.6875, 0.6875, 0.1875, 0.6875, 0.25, 0.6562, 0.25, 0.6562, 0.1875, 0.6875, 0.625, 0.6875, 0.6875, 0.6562, 0.6875, 0.6562, 0.625, 0.6875, 0.125, 0.6875, 0.1875, 0.6562, 0.1875, 0.6562, 0.125, 0.6875, 0.5625, 0.6875, 0.625, 0.6562, 0.625, 0.6562, 0.5625, 0.6875, 0.0625, 0.6875, 0.125, 0.6562, 0.125, 0.6562, 0.0625, 0.6875, 0.5, 0.6875, 0.5625, 0.6562, 0.5625, 0.6562, 0.5, 2.384e-07, 0.9375, 0.03125, 0.9375, 0.03125, 0.9375, 2.384e-07, 0.9375, 0.6719, 0.0, 0.6875, 0.0625, 0.6562, 0.0625, 0.6875, 0.4375, 0.6875, 0.5, 0.6562, 0.5, 0.6562, 0.4375, 0.6875, 0.875, 0.6875, 0.9375, 0.6562, 0.9375, 0.6562, 0.875, 0.6875, 0.375, 0.6875, 0.4375, 0.6562, 0.4375, 0.6562, 0.375, 0.6875, 0.8125, 0.6875, 0.875, 0.6562, 0.875, 0.6562, 0.8125, 0.6875, 0.3125, 0.6875, 0.375, 0.6562, 0.375, 0.6562, 0.3125, 0.6875, 0.75, 0.6875, 0.8125, 0.6562, 0.8125, 0.6562, 0.75, 0.25, 0.9375, 0.2812, 0.9375, 0.2812, 0.9375, 0.25, 0.9375, 0.6406, 0.0, 0.6562, 0.0625, 0.625, 0.0625, 0.6562, 0.4375, 0.6562, 0.5, 0.625, 0.5, 0.625, 0.4375, 0.6562, 0.875, 0.6562, 0.9375, 0.625, 0.9375, 0.625, 0.875, 0.6562, 0.375, 0.6562, 0.4375, 0.625, 0.4375, 0.625, 0.375, 0.6562, 0.8125, 0.6562, 0.875, 0.625, 0.875, 0.625, 0.8125, 0.6562, 0.3125, 0.6562, 0.375, 0.625, 0.375, 0.625, 0.3125, 0.6562, 0.75, 0.6562, 0.8125, 0.625, 0.8125, 0.625, 0.75, 0.6562, 0.25, 0.6562, 0.3125, 0.625, 0.3125, 0.625, 0.25, 0.6562, 0.6875, 0.6562, 0.75, 0.625, 0.75, 0.625, 0.6875, 0.6562, 0.1875, 0.6562, 0.25, 0.625, 0.25, 0.625, 0.1875, 0.6562, 0.625, 0.6562, 0.6875, 0.625, 0.6875, 0.625, 0.625, 0.6562, 0.125, 0.6562, 0.1875, 0.625, 0.1875, 0.625, 0.125, 0.6562, 0.5625, 0.6562, 0.625, 0.625, 0.625, 0.625, 0.5625, 0.6562, 0.0625, 0.6562, 0.125, 0.625, 0.125, 0.625, 0.0625, 0.6562, 0.5, 0.6562, 0.5625, 0.625, 0.5625, 0.625, 0.5, 0.625, 0.6875, 0.625, 0.75, 0.5937, 0.75, 0.5937, 0.6875, 0.625, 0.1875, 0.625, 0.25, 0.5937, 0.25, 0.5937, 0.1875, 0.625, 0.625, 0.625, 0.6875, 0.5937, 0.6875, 0.5937, 0.625, 0.625, 0.125, 0.625, 0.1875, 0.5937, 0.1875, 0.5937, 0.125, 0.625, 0.5625, 0.625, 0.625, 0.5937, 0.625, 0.5937, 0.5625, 0.625, 0.0625, 0.625, 0.125, 0.5937, 0.125, 0.5937, 0.0625, 0.625, 0.5, 0.625, 0.5625, 0.5937, 0.5625, 0.5937, 0.5, 0.1563, 0.9375, 0.1875, 0.9375, 0.1875, 0.9375, 0.1563, 0.9375, 0.6094, 0.0, 0.625, 0.0625, 0.5937, 0.0625, 0.625, 0.4375, 0.625, 0.5, 0.5937, 0.5, 0.5937, 0.4375, 0.625, 0.875, 0.625, 0.9375, 0.5937, 0.9375, 0.5937, 0.875, 0.625, 0.375, 0.625, 0.4375, 0.5937, 0.4375, 0.5938, 0.375, 0.625, 0.8125, 0.625, 0.875, 0.5937, 0.875, 0.5937, 0.8125, 0.625, 0.3125, 0.625, 0.375, 0.5938, 0.375, 0.5937, 0.3125, 0.625, 0.75, 0.625, 0.8125, 0.5937, 0.8125, 0.5937, 0.75, 0.625, 0.25, 0.625, 0.3125, 0.5937, 0.3125, 0.5937, 0.25, 0.5937, 0.4375, 0.5937, 0.5, 0.5625, 0.5, 0.5625, 0.4375, 0.5937, 0.875, 0.5937, 0.9375, 0.5625, 0.9375, 0.5625, 0.875, 0.5938, 0.375, 0.5937, 0.4375, 0.5625, 0.4375, 0.5625, 0.375, 0.5937, 0.8125, 0.5937, 0.875, 0.5625, 0.875, 0.5625, 0.8125, 0.5937, 0.3125, 0.5938, 0.375, 0.5625, 0.375, 0.5625, 0.3125, 0.5937, 0.75, 0.5937, 0.8125, 0.5625, 0.8125, 0.5625, 0.75, 0.5937, 0.25, 0.5937, 0.3125, 0.5625, 0.3125, 0.5625, 0.25, 0.5937, 0.6875, 0.5937, 0.75, 0.5625, 0.75, 0.5625, 0.6875, 0.5937, 0.1875, 0.5937, 0.25, 0.5625, 0.25, 0.5625, 0.1875, 0.5937, 0.625, 0.5937, 0.6875, 0.5625, 0.6875, 0.5625, 0.625, 0.5937, 0.125, 0.5937, 0.1875, 0.5625, 0.1875, 0.5625, 0.125, 0.5937, 0.5625, 0.5937, 0.625, 0.5625, 0.625, 0.5625, 0.5625, 0.5937, 0.0625, 0.5937, 0.125, 0.5625, 0.125, 0.5625, 0.0625, 0.5937, 0.5, 0.5937, 0.5625, 0.5625, 0.5625, 0.5625, 0.5, 0.9063, 0.9375, 0.9375, 0.9375, 0.9375, 0.9375, 0.9063, 0.9375, 0.5781, 0.0, 0.5937, 0.0625, 0.5625, 0.0625, 0.5625, 0.1875, 0.5625, 0.25, 0.5312, 0.25, 0.5312, 0.1875, 0.5625, 0.625, 0.5625, 0.6875, 0.5312, 0.6875, 0.5312, 0.625, 0.5625, 0.125, 0.5625, 0.1875, 0.5312, 0.1875, 0.5312, 0.125, 0.5625, 0.5625, 0.5625, 0.625, 0.5312, 0.625, 0.5312, 0.5625, 0.5625, 0.0625, 0.5625, 0.125, 0.5312, 0.125, 0.5312, 0.0625, 0.5625, 0.5, 0.5625, 0.5625, 0.5312, 0.5625, 0.5312, 0.5, 0.5, 0.9375, 0.5312, 0.9375, 0.5312, 0.9375, 0.5, 0.9375, 0.5469, 0.0, 0.5625, 0.0625, 0.5312, 0.0625, 0.5625, 0.4375, 0.5625, 0.5, 0.5312, 0.5, 0.5312, 0.4375, 0.5625, 0.875, 0.5625, 0.9375, 0.5312, 0.9375, 0.5312, 0.875, 0.5625, 0.375, 0.5625, 0.4375, 0.5312, 0.4375, 0.5312, 0.375, 0.5625, 0.8125, 0.5625, 0.875, 0.5312, 0.875, 0.5312, 0.8125, 0.5625, 0.3125, 0.5625, 0.375, 0.5312, 0.375, 0.5312, 0.3125, 0.5625, 0.75, 0.5625, 0.8125, 0.5312, 0.8125, 0.5312, 0.75, 0.5625, 0.25, 0.5625, 0.3125, 0.5312, 0.3125, 0.5312, 0.25, 0.5625, 0.6875, 0.5625, 0.75, 0.5312, 0.75, 0.5312, 0.6875, 0.5312, 0.875, 0.5312, 0.9375, 0.5, 0.9375, 0.5, 0.875, 0.5312, 0.375, 0.5312, 0.4375, 0.5, 0.4375, 0.5, 0.375, 0.5312, 0.8125, 0.5312, 0.875, 0.5, 0.875, 0.5, 0.8125, 0.5312, 0.3125, 0.5312, 0.375, 0.5, 0.375, 0.5, 0.3125, 0.5312, 0.75, 0.5312, 0.8125, 0.5, 0.8125, 0.5, 0.75, 0.5312, 0.25, 0.5312, 0.3125, 0.5, 0.3125, 0.5, 0.25, 0.5312, 0.6875, 0.5312, 0.75, 0.5, 0.75, 0.5, 0.6875, 0.5312, 0.1875, 0.5312, 0.25, 0.5, 0.25, 0.5, 0.1875, 0.5312, 0.625, 0.5312, 0.6875, 0.5, 0.6875, 0.5, 0.625, 0.5312, 0.125, 0.5312, 0.1875, 0.5, 0.1875, 0.5, 0.125, 0.5312, 0.5625, 0.5312, 0.625, 0.5, 0.625, 0.5, 0.5625, 0.5312, 0.0625, 0.5312, 0.125, 0.5, 0.125, 0.5, 0.0625, 0.5312, 0.5, 0.5312, 0.5625, 0.5, 0.5625, 0.5, 0.5, 0.8125, 0.9375, 0.8438, 0.9375, 0.8438, 0.9375, 0.8125, 0.9375, 0.5156, 0.0, 0.5312, 0.0625, 0.5, 0.0625, 0.5312, 0.4375, 0.5312, 0.5, 0.5, 0.5, 0.5, 0.4375, 0.5, 0.625, 0.5, 0.6875, 0.4687, 0.6875, 0.4687, 0.625, 0.5, 0.125, 0.5, 0.1875, 0.4687, 0.1875, 0.4687, 0.125, 0.5, 0.5625, 0.5, 0.625, 0.4687, 0.625, 0.4687, 0.5625, 0.5, 0.0625, 0.5, 0.125, 0.4687, 0.125, 0.4687, 0.0625, 0.5, 0.5, 0.5, 0.5625, 0.4687, 0.5625, 0.4687, 0.5, 0.4062, 0.9375, 0.4375, 0.9375, 0.4375, 0.9375, 0.4062, 0.9375, 0.4844, 0.0, 0.5, 0.0625, 0.4687, 0.0625, 0.5, 0.4375, 0.5, 0.5, 0.4687, 0.5, 0.4687, 0.4375, 0.5, 0.875, 0.5, 0.9375, 0.4687, 0.9375, 0.4687, 0.875, 0.5, 0.375, 0.5, 0.4375, 0.4687, 0.4375, 0.4687, 0.375, 0.5, 0.8125, 0.5, 0.875, 0.4687, 0.875, 0.4687, 0.8125, 0.5, 0.3125, 0.5, 0.375, 0.4687, 0.375, 0.4687, 0.3125, 0.5, 0.75, 0.5, 0.8125, 0.4687, 0.8125, 0.4687, 0.75, 0.5, 0.25, 0.5, 0.3125, 0.4687, 0.3125, 0.4687, 0.25, 0.5, 0.6875, 0.5, 0.75, 0.4687, 0.75, 0.4687, 0.6875, 0.5, 0.1875, 0.5, 0.25, 0.4687, 0.25, 0.4687, 0.1875, 0.4687, 0.375, 0.4687, 0.4375, 0.4375, 0.4375, 0.4375, 0.375, 0.4687, 0.8125, 0.4687, 0.875, 0.4375, 0.875, 0.4375, 0.8125, 0.4687, 0.3125, 0.4687, 0.375, 0.4375, 0.375, 0.4375, 0.3125, 0.4687, 0.75, 0.4687, 0.8125, 0.4375, 0.8125, 0.4375, 0.75, 0.4687, 0.25, 0.4687, 0.3125, 0.4375, 0.3125, 0.4375, 0.25, 0.4687, 0.6875, 0.4687, 0.75, 0.4375, 0.75, 0.4375, 0.6875, 0.4687, 0.1875, 0.4687, 0.25, 0.4375, 0.25, 0.4375, 0.1875, 0.4687, 0.625, 0.4687, 0.6875, 0.4375, 0.6875, 0.4375, 0.625, 0.4687, 0.125, 0.4687, 0.1875, 0.4375, 0.1875, 0.4375, 0.125, 0.4687, 0.5625, 0.4687, 0.625, 0.4375, 0.625, 0.4375, 0.5625, 0.4687, 0.0625, 0.4687, 0.125, 0.4375, 0.125, 0.4375, 0.0625, 0.4687, 0.5, 0.4687, 0.5625, 0.4375, 0.5625, 0.4375, 0.5, 0.75, 0.9375, 0.7812, 0.9375, 0.7812, 0.9375, 0.75, 0.9375, 0.4531, 0.0, 0.4687, 0.0625, 0.4375, 0.0625, 0.4687, 0.4375, 0.4687, 0.5, 0.4375, 0.5, 0.4375, 0.4375, 0.4687, 0.875, 0.4687, 0.9375, 0.4375, 0.9375, 0.4375, 0.875, 0.4375, 0.125, 0.4375, 0.1875, 0.4062, 0.1875, 0.4062, 0.125, 0.4375, 0.5625, 0.4375, 0.625, 0.4062, 0.625, 0.4062, 0.5625, 0.4375, 0.0625, 0.4375, 0.125, 0.4062, 0.125, 0.4062, 0.0625, 0.4375, 0.5, 0.4375, 0.5625, 0.4062, 0.5625, 0.4062, 0.5, 0.6562, 0.9375, 0.6875, 0.9375, 0.6875, 0.9375, 0.6562, 0.9375, 0.4219, 0.0, 0.4375, 0.0625, 0.4062, 0.0625, 0.4375, 0.4375, 0.4375, 0.5, 0.4062, 0.5, 0.4062, 0.4375, 0.4375, 0.875, 0.4375, 0.9375, 0.4062, 0.9375, 0.4062, 0.875, 0.4375, 0.375, 0.4375, 0.4375, 0.4062, 0.4375, 0.4062, 0.375, 0.4375, 0.8125, 0.4375, 0.875, 0.4062, 0.875, 0.4062, 0.8125, 0.4375, 0.3125, 0.4375, 0.375, 0.4062, 0.375, 0.4062, 0.3125, 0.4375, 0.75, 0.4375, 0.8125, 0.4062, 0.8125, 0.4062, 0.75, 0.4375, 0.25, 0.4375, 0.3125, 0.4062, 0.3125, 0.4062, 0.25, 0.4375, 0.6875, 0.4375, 0.75, 0.4062, 0.75, 0.4062, 0.6875, 0.4375, 0.1875, 0.4375, 0.25, 0.4062, 0.25, 0.4062, 0.1875, 0.4375, 0.625, 0.4375, 0.6875, 0.4062, 0.6875, 0.4062, 0.625, 0.4062, 0.3125, 0.4062, 0.375, 0.375, 0.375, 0.375, 0.3125, 0.4062, 0.75, 0.4062, 0.8125, 0.375, 0.8125, 0.375, 0.75, 0.4062, 0.25, 0.4062, 0.3125, 0.375, 0.3125, 0.375, 0.25, 0.4062, 0.6875, 0.4062, 0.75, 0.375, 0.75, 0.375, 0.6875, 0.4062, 0.1875, 0.4062, 0.25, 0.375, 0.25, 0.375, 0.1875, 0.4062, 0.625, 0.4062, 0.6875, 0.375, 0.6875, 0.375, 0.625, 0.4062, 0.125, 0.4062, 0.1875, 0.375, 0.1875, 0.375, 0.125, 0.4062, 0.5625, 0.4062, 0.625, 0.375, 0.625, 0.375, 0.5625, 0.4062, 0.0625, 0.4062, 0.125, 0.375, 0.125, 0.375, 0.0625, 0.4062, 0.5, 0.4062, 0.5625, 0.375, 0.5625, 0.375, 0.5, 0.0625, 0.9375, 0.09375, 0.9375, 0.09375, 0.9375, 0.0625, 0.9375, 0.3906, 0.0, 0.4062, 0.0625, 0.375, 0.0625, 0.4062, 0.4375, 0.4062, 0.5, 0.375, 0.5, 0.375, 0.4375, 0.4062, 0.875, 0.4062, 0.9375, 0.375, 0.9375, 0.375, 0.875, 0.4062, 0.375, 0.4062, 0.4375, 0.375, 0.4375, 0.375, 0.375, 0.4062, 0.8125, 0.4062, 0.875, 0.375, 0.875, 0.375, 0.8125, 0.375, 0.0625, 0.375, 0.125, 0.3437, 0.125, 0.3437, 0.0625, 0.375, 0.5, 0.375, 0.5625, 0.3437, 0.5625, 0.3437, 0.5, 0.5625, 0.9375, 0.5937, 0.9375, 0.5937, 0.9375, 0.5625, 0.9375, 0.3594, 0.0, 0.375, 0.0625, 0.3437, 0.0625, 0.375, 0.4375, 0.375, 0.5, 0.3437, 0.5, 0.3437, 0.4375, 0.375, 0.875, 0.375, 0.9375, 0.3437, 0.9375, 0.3437, 0.875, 0.375, 0.375, 0.375, 0.4375, 0.3437, 0.4375, 0.3437, 0.375, 0.375, 0.8125, 0.375, 0.875, 0.3437, 0.875, 0.3437, 0.8125, 0.375, 0.3125, 0.375, 0.375, 0.3437, 0.375, 0.3437, 0.3125, 0.375, 0.75, 0.375, 0.8125, 0.3437, 0.8125, 0.3437, 0.75, 0.375, 0.25, 0.375, 0.3125, 0.3437, 0.3125, 0.3437, 0.25, 0.375, 0.6875, 0.375, 0.75, 0.3437, 0.75, 0.3437, 0.6875, 0.375, 0.1875, 0.375, 0.25, 0.3437, 0.25, 0.3437, 0.1875, 0.375, 0.625, 0.375, 0.6875, 0.3437, 0.6875, 0.3437, 0.625, 0.375, 0.125, 0.375, 0.1875, 0.3437, 0.1875, 0.3437, 0.125, 0.375, 0.5625, 0.375, 0.625, 0.3437, 0.625, 0.3437, 0.5625, 0.3437, 0.75, 0.3437, 0.8125, 0.3125, 0.8125, 0.3125, 0.75, 0.3437, 0.25, 0.3437, 0.3125, 0.3125, 0.3125, 0.3125, 0.25, 0.3437, 0.6875, 0.3437, 0.75, 0.3125, 0.75, 0.3125, 0.6875, 0.3437, 0.1875, 0.3437, 0.25, 0.3125, 0.25, 0.3125, 0.1875, 0.3437, 0.625, 0.3437, 0.6875, 0.3125, 0.6875, 0.3125, 0.625, 0.3437, 0.125, 0.3437, 0.1875, 0.3125, 0.1875, 0.3125, 0.125, 0.3437, 0.5625, 0.3437, 0.625, 0.3125, 0.625, 0.3125, 0.5625, 0.3437, 0.0625, 0.3437, 0.125, 0.3125, 0.125, 0.3125, 0.0625, 0.3437, 0.5, 0.3437, 0.5625, 0.3125, 0.5625, 0.3125, 0.5, 0.3125, 0.9375, 0.3437, 0.9375, 0.3437, 0.9375, 0.3125, 0.9375, 0.3281, 0.0, 0.3437, 0.0625, 0.3125, 0.0625, 0.3437, 0.4375, 0.3437, 0.5, 0.3125, 0.5, 0.3125, 0.4375, 0.3437, 0.875, 0.3437, 0.9375, 0.3125, 0.9375, 0.3125, 0.875, 0.3437, 0.375, 0.3437, 0.4375, 0.3125, 0.4375, 0.3125, 0.375, 0.3437, 0.8125, 0.3437, 0.875, 0.3125, 0.875, 0.3125, 0.8125, 0.3437, 0.3125, 0.3437, 0.375, 0.3125, 0.375, 0.3125, 0.3125, 0.3125, 0.5, 0.3125, 0.5625, 0.2812, 0.5625, 0.2812, 0.5, 0.9688, 0.9375, 1.0, 0.9375, 1.0, 0.9375, 0.9688, 0.9375, 0.2969, 0.0, 0.3125, 0.0625, 0.2812, 0.0625, 0.3125, 0.4375, 0.3125, 0.5, 0.2812, 0.5, 0.2812, 0.4375, 0.3125, 0.875, 0.3125, 0.9375, 0.2812, 0.9375, 0.2812, 0.875, 0.3125, 0.375, 0.3125, 0.4375, 0.2812, 0.4375, 0.2812, 0.375, 0.3125, 0.8125, 0.3125, 0.875, 0.2812, 0.875, 0.2812, 0.8125, 0.3125, 0.3125, 0.3125, 0.375, 0.2812, 0.375, 0.2812, 0.3125, 0.3125, 0.75, 0.3125, 0.8125, 0.2812, 0.8125, 0.2812, 0.75, 0.3125, 0.25, 0.3125, 0.3125, 0.2812, 0.3125, 0.2812, 0.25, 0.3125, 0.6875, 0.3125, 0.75, 0.2812, 0.75, 0.2812, 0.6875, 0.3125, 0.1875, 0.3125, 0.25, 0.2812, 0.25, 0.2812, 0.1875, 0.3125, 0.625, 0.3125, 0.6875, 0.2812, 0.6875, 0.2812, 0.625, 0.3125, 0.125, 0.3125, 0.1875, 0.2812, 0.1875, 0.2812, 0.125, 0.3125, 0.5625, 0.3125, 0.625, 0.2812, 0.625, 0.2812, 0.5625, 0.3125, 0.0625, 0.3125, 0.125, 0.2812, 0.125, 0.2812, 0.0625, 0.2812, 0.25, 0.2812, 0.3125, 0.25, 0.3125, 0.25, 0.25, 0.2812, 0.6875, 0.2812, 0.75, 0.25, 0.75, 0.25, 0.6875, 0.2812, 0.1875, 0.2812, 0.25, 0.25, 0.25, 0.25, 0.1875, 0.2812, 0.625, 0.2812, 0.6875, 0.25, 0.6875, 0.25, 0.625, 0.2812, 0.125, 0.2812, 0.1875, 0.25, 0.1875, 0.25, 0.125, 0.2812, 0.5625, 0.2812, 0.625, 0.25, 0.625, 0.25, 0.5625, 0.2812, 0.0625, 0.2812, 0.125, 0.25, 0.125, 0.25, 0.0625, 0.2812, 0.5, 0.2812, 0.5625, 0.25, 0.5625, 0.25, 0.5, 0.125, 0.9375, 0.1563, 0.9375, 0.1563, 0.9375, 0.125, 0.9375, 0.2656, 0.0, 0.2812, 0.0625, 0.25, 0.0625, 0.2812, 0.4375, 0.2812, 0.5, 0.25, 0.5, 0.25, 0.4375, 0.2812, 0.875, 0.2812, 0.9375, 0.25, 0.9375, 0.25, 0.875, 0.2812, 0.375, 0.2812, 0.4375, 0.25, 0.4375, 0.25, 0.375, 0.2812, 0.8125, 0.2812, 0.875, 0.25, 0.875, 0.25, 0.8125, 0.2812, 0.3125, 0.2812, 0.375, 0.25, 0.375, 0.25, 0.3125, 0.2812, 0.75, 0.2812, 0.8125, 0.25, 0.8125, 0.25, 0.75, 0.4687, 0.9375, 0.5, 0.9375, 0.5, 0.9375, 0.4687, 0.9375, 0.2344, 0.0, 0.25, 0.0625, 0.2188, 0.0625, 0.25, 0.4375, 0.25, 0.5, 0.2187, 0.5, 0.2187, 0.4375, 0.25, 0.875, 0.25, 0.9375, 0.2188, 0.9375, 0.2188, 0.875, 0.25, 0.375, 0.25, 0.4375, 0.2187, 0.4375, 0.2188, 0.375, 0.25, 0.8125, 0.25, 0.875, 0.2188, 0.875, 0.2188, 0.8125, 0.25, 0.3125, 0.25, 0.375, 0.2188, 0.375, 0.2187, 0.3125, 0.25, 0.75, 0.25, 0.8125, 0.2188, 0.8125, 0.2187, 0.75, 0.25, 0.25, 0.25, 0.3125, 0.2187, 0.3125, 0.2187, 0.25, 0.25, 0.6875, 0.25, 0.75, 0.2187, 0.75, 0.2187, 0.6875, 0.25, 0.1875, 0.25, 0.25, 0.2187, 0.25, 0.2188, 0.1875, 0.25, 0.625, 0.25, 0.6875, 0.2187, 0.6875, 0.2188, 0.625, 0.25, 0.125, 0.25, 0.1875, 0.2188, 0.1875, 0.2188, 0.125, 0.25, 0.5625, 0.25, 0.625, 0.2188, 0.625, 0.2187, 0.5625, 0.25, 0.0625, 0.25, 0.125, 0.2188, 0.125, 0.2188, 0.0625, 0.25, 0.5, 0.25, 0.5625, 0.2187, 0.5625, 0.2187, 0.5, 0.2187, 0.6875, 0.2187, 0.75, 0.1875, 0.75, 0.1875, 0.6875, 0.2188, 0.1875, 0.2187, 0.25, 0.1875, 0.25, 0.1875, 0.1875, 0.2188, 0.625, 0.2187, 0.6875, 0.1875, 0.6875, 0.1875, 0.625, 0.2188, 0.125, 0.2188, 0.1875, 0.1875, 0.1875, 0.1875, 0.125, 0.2187, 0.5625, 0.2188, 0.625, 0.1875, 0.625, 0.1875, 0.5625, 0.2188, 0.0625, 0.2188, 0.125, 0.1875, 0.125, 0.1875, 0.0625, 0.2187, 0.5, 0.2187, 0.5625, 0.1875, 0.5625, 0.1875, 0.5, 0.875, 0.9375, 0.9063, 0.9375, 0.9063, 0.9375, 0.875, 0.9375, 0.2031, 0.0, 0.2188, 0.0625, 0.1875, 0.0625, 0.2187, 0.4375, 0.2187, 0.5, 0.1875, 0.5, 0.1875, 0.4375, 0.2188, 0.875, 0.2188, 0.9375, 0.1875, 0.9375, 0.1875, 0.875, 0.2188, 0.375, 0.2187, 0.4375, 0.1875, 0.4375, 0.1875, 0.375, 0.2188, 0.8125, 0.2188, 0.875, 0.1875, 0.875, 0.1875, 0.8125, 0.2187, 0.3125, 0.2188, 0.375, 0.1875, 0.375, 0.1875, 0.3125, 0.2187, 0.75, 0.2188, 0.8125, 0.1875, 0.8125, 0.1875, 0.75, 0.2187, 0.25, 0.2187, 0.3125, 0.1875, 0.3125, 0.1875, 0.25, 0.1875, 0.4375, 0.1875, 0.5, 0.1562, 0.5, 0.1562, 0.4375, 0.1875, 0.875, 0.1875, 0.9375, 0.1563, 0.9375, 0.1563, 0.875, 0.1875, 0.375, 0.1875, 0.4375, 0.1562, 0.4375, 0.1563, 0.375, 0.1875, 0.8125, 0.1875, 0.875, 0.1563, 0.875, 0.1563, 0.8125, 0.1875, 0.3125, 0.1875, 0.375, 0.1563, 0.375, 0.1562, 0.3125, 0.1875, 0.75, 0.1875, 0.8125, 0.1563, 0.8125, 0.1563, 0.75, 0.1875, 0.25, 0.1875, 0.3125, 0.1562, 0.3125, 0.1563, 0.25, 0.1875, 0.6875, 0.1875, 0.75, 0.1563, 0.75, 0.1562, 0.6875, 0.1875, 0.1875, 0.1875, 0.25, 0.1563, 0.25, 0.1563, 0.1875, 0.1875, 0.625, 0.1875, 0.6875, 0.1562, 0.6875, 0.1563, 0.625, 0.1875, 0.125, 0.1875, 0.1875, 0.1563, 0.1875, 0.1563, 0.125, 0.1875, 0.5625, 0.1875, 0.625, 0.1563, 0.625, 0.1562, 0.5625, 0.1875, 0.0625, 0.1875, 0.125, 0.1563, 0.125, 0.1563, 0.0625, 0.1875, 0.5, 0.1875, 0.5625, 0.1562, 0.5625, 0.1562, 0.5, 0.03125, 0.9375, 0.0625, 0.9375, 0.0625, 0.9375, 0.03125, 0.9375, 0.1719, 0.0, 0.1875, 0.0625, 0.1563, 0.0625, 0.1563, 0.1875, 0.1563, 0.25, 0.125, 0.25, 0.125, 0.1875, 0.1563, 0.625, 0.1562, 0.6875, 0.125, 0.6875, 0.125, 0.625, 0.1563, 0.125, 0.1563, 0.1875, 0.125, 0.1875, 0.125, 0.125, 0.1562, 0.5625, 0.1563, 0.625, 0.125, 0.625, 0.125, 0.5625, 0.1563, 0.0625, 0.1563, 0.125, 0.125, 0.125, 0.125, 0.0625, 0.1562, 0.5, 0.1562, 0.5625, 0.125, 0.5625, 0.125, 0.5, 0.375, 0.9375, 0.4062, 0.9375, 0.4062, 0.9375, 0.375, 0.9375, 0.1406, 0.0, 0.1563, 0.0625, 0.125, 0.0625, 0.1562, 0.4375, 0.1562, 0.5, 0.125, 0.5, 0.125, 0.4375, 0.1563, 0.875, 0.1563, 0.9375, 0.125, 0.9375, 0.125, 0.875, 0.1563, 0.375, 0.1562, 0.4375, 0.125, 0.4375, 0.125, 0.375, 0.1563, 0.8125, 0.1563, 0.875, 0.125, 0.875, 0.125, 0.8125, 0.1562, 0.3125, 0.1563, 0.375, 0.125, 0.375, 0.125, 0.3125, 0.1563, 0.75, 0.1563, 0.8125, 0.125, 0.8125, 0.125, 0.75, 0.1563, 0.25, 0.1562, 0.3125, 0.125, 0.3125, 0.125, 0.25, 0.1562, 0.6875, 0.1563, 0.75, 0.125, 0.75, 0.125, 0.6875, 0.125, 0.375, 0.125, 0.4375, 0.09375, 0.4375, 0.09375, 0.375, 0.125, 0.8125, 0.125, 0.875, 0.09375, 0.875, 0.09375, 0.8125, 0.125, 0.3125, 0.125, 0.375, 0.09375, 0.375, 0.09375, 0.3125, 0.125, 0.75, 0.125, 0.8125, 0.09375, 0.8125, 0.09375, 0.75, 0.125, 0.25, 0.125, 0.3125, 0.09375, 0.3125, 0.09375, 0.25, 0.125, 0.6875, 0.125, 0.75, 0.09375, 0.75, 0.09375, 0.6875, 0.125, 0.1875, 0.125, 0.25, 0.09375, 0.25, 0.09375, 0.1875, 0.125, 0.625, 0.125, 0.6875, 0.09375, 0.6875, 0.09375, 0.625, 0.125, 0.125, 0.125, 0.1875, 0.09375, 0.1875, 0.09375, 0.125, 0.125, 0.5625, 0.125, 0.625, 0.09375, 0.625, 0.09375, 0.5625, 0.125, 0.0625, 0.125, 0.125, 0.09375, 0.125, 0.09375, 0.0625, 0.125, 0.5, 0.125, 0.5625, 0.09375, 0.5625, 0.09375, 0.5, 0.2188, 0.9375, 0.25, 0.9375, 0.25, 0.9375, 0.2188, 0.9375, 0.1094, 0.0, 0.125, 0.0625, 0.09375, 0.0625, 0.125, 0.4375, 0.125, 0.5, 0.09375, 0.5, 0.09375, 0.4375, 0.125, 0.875, 0.125, 0.9375, 0.09375, 0.9375, 0.09375, 0.875, 0.09375, 0.125, 0.09375, 0.1875, 0.0625, 0.1875, 0.0625, 0.125, 0.09375, 0.5625, 0.09375, 0.625, 0.0625, 0.625, 0.0625, 0.5625, 0.09375, 0.0625, 0.09375, 0.125, 0.0625, 0.125, 0.0625, 0.0625, 0.09375, 0.5, 0.09375, 0.5625, 0.0625, 0.5625, 0.0625, 0.5, 0.7812, 0.9375, 0.8125, 0.9375, 0.8125, 0.9375, 0.7812, 0.9375, 0.07813, 0.0, 0.09375, 0.0625, 0.0625, 0.0625, 0.09375, 0.4375, 0.09375, 0.5, 0.0625, 0.5, 0.0625, 0.4375, 0.09375, 0.875, 0.09375, 0.9375, 0.0625, 0.9375, 0.0625, 0.875, 0.09375, 0.375, 0.09375, 0.4375, 0.0625, 0.4375, 0.0625, 0.375, 0.09375, 0.8125, 0.09375, 0.875, 0.0625, 0.875, 0.0625, 0.8125, 0.09375, 0.3125, 0.09375, 0.375, 0.0625, 0.375, 0.0625, 0.3125, 0.09375, 0.75, 0.09375, 0.8125, 0.0625, 0.8125, 0.0625, 0.75, 0.09375, 0.25, 0.09375, 0.3125, 0.0625, 0.3125, 0.0625, 0.25, 0.09375, 0.6875, 0.09375, 0.75, 0.0625, 0.75, 0.0625, 0.6875, 0.09375, 0.1875, 0.09375, 0.25, 0.0625, 0.25, 0.0625, 0.1875, 0.09375, 0.625, 0.09375, 0.6875, 0.0625, 0.6875, 0.0625, 0.625, 0.0625, 0.8125, 0.0625, 0.875, 0.03125, 0.875, 0.03125, 0.8125, 0.0625, 0.3125, 0.0625, 0.375, 0.03125, 0.375, 0.03125, 0.3125, 0.0625, 0.75, 0.0625, 0.8125, 0.03125, 0.8125, 0.03125, 0.75, 0.0625, 0.25, 0.0625, 0.3125, 0.03125, 0.3125, 0.03125, 0.25, 0.0625, 0.6875, 0.0625, 0.75, 0.03125, 0.75, 0.03125, 0.6875, 0.0625, 0.1875, 0.0625, 0.25, 0.03125, 0.25, 0.03125, 0.1875, 0.0625, 0.625, 0.0625, 0.6875, 0.03125, 0.6875, 0.03125, 0.625, 0.0625, 0.125, 0.0625, 0.1875, 0.03125, 0.1875, 0.03125, 0.125, 0.0625, 0.5625, 0.0625, 0.625, 0.03125, 0.625, 0.03125, 0.5625, 0.0625, 0.0625, 0.0625, 0.125, 0.03125, 0.125, 0.03125, 0.0625, 0.0625, 0.5, 0.0625, 0.5625, 0.03125, 0.5625, 0.03125, 0.5, 0.7187, 0.9375, 0.75, 0.9375, 0.75, 0.9375, 0.7187, 0.9375, 0.04688, 0.0, 0.0625, 0.0625, 0.03125, 0.0625, 0.0625, 0.4375, 0.0625, 0.5, 0.03125, 0.5, 0.03125, 0.4375, 0.0625, 0.875, 0.0625, 0.9375, 0.03125, 0.9375, 0.03125, 0.875, 0.0625, 0.375, 0.0625, 0.4375, 0.03125, 0.4375, 0.03125, 0.375, 0.03125, 0.5625, 0.03125, 0.625, 5.96e-08, 0.625, 0.0, 0.5625, 0.03125, 0.0625, 0.03125, 0.125, 8.941e-08, 0.125, 2.384e-07, 0.0625, 0.03125, 0.5, 0.03125, 0.5625, 0.0, 0.5625, 0.0, 0.5, 0.5312, 0.9375, 0.5625, 0.9375, 0.5625, 0.9375, 0.5312, 0.9375, 0.01563, 0.0, 0.03125, 0.0625, 2.384e-07, 0.0625, 0.03125, 0.4375, 0.03125, 0.5, 0.0, 0.5, 0.0, 0.4375, 0.03125, 0.875, 0.03125, 0.9375, 2.384e-07, 0.9375, 8.941e-08, 0.875, 0.03125, 0.375, 0.03125, 0.4375, 0.0, 0.4375, 5.96e-08, 0.375, 0.03125, 0.8125, 0.03125, 0.875, 8.941e-08, 0.875, 5.96e-08, 0.8125, 0.03125, 0.3125, 0.03125, 0.375, 5.96e-08, 0.375, 0.0, 0.3125, 0.03125, 0.75, 0.03125, 0.8125, 5.96e-08, 0.8125, 0.0, 0.75, 0.03125, 0.25, 0.03125, 0.3125, 0.0, 0.3125, 0.0, 0.25, 0.03125, 0.6875, 0.03125, 0.75, 0.0, 0.75, 0.0, 0.6875, 0.03125, 0.1875, 0.03125, 0.25, 0.0, 0.25, 5.96e-08, 0.1875, 0.03125, 0.625, 0.03125, 0.6875, 0.0, 0.6875, 5.96e-08, 0.625, 0.03125, 0.125, 0.03125, 0.1875, 5.96e-08, 0.1875, 8.941e-08, 0.125, 1.0, 0.3125, 1.0, 0.375, 0.9688, 0.375, 0.9688, 0.3125, 1.0, 0.75, 1.0, 0.8125, 0.9688, 0.8125, 0.9688, 0.75, 1.0, 0.25, 1.0, 0.3125, 0.9688, 0.3125, 0.9688, 0.25, 1.0, 0.6875, 1.0, 0.75, 0.9688, 0.75, 0.9688, 0.6875, 1.0, 0.1875, 1.0, 0.25, 0.9688, 0.25, 0.9688, 0.1875, 1.0, 0.625, 1.0, 0.6875, 0.9688, 0.6875, 0.9688, 0.625, 1.0, 0.125, 1.0, 0.1875, 0.9688, 0.1875, 0.9688, 0.125, 1.0, 0.5625, 1.0, 0.625, 0.9688, 0.625, 0.9688, 0.5625, 1.0, 0.0625, 1.0, 0.125, 0.9688, 0.125, 0.9688, 0.0625, 1.0, 0.5, 1.0, 0.5625, 0.9688, 0.5625, 0.9688, 0.5, 0.9375, 0.9375, 0.9688, 0.9375, 0.9688, 0.9375, 0.9375, 0.9375, 0.9844, 0.0, 1.0, 0.0625, 0.9688, 0.0625, 1.0, 0.4375, 1.0, 0.5, 0.9688, 0.5, 0.9688, 0.4375, 1.0, 0.875, 1.0, 0.9375, 0.9688, 0.9375, 0.9688, 0.875, 1.0, 0.375, 1.0, 0.4375, 0.9688, 0.4375, 0.9688, 0.375, 1.0, 0.8125, 1.0, 0.875, 0.9688, 0.875, 0.9688, 0.8125, 0.9688, 0.0625, 0.9688, 0.125, 0.9375, 0.125, 0.9375, 0.0625, 0.9688, 0.5, 0.9688, 0.5625, 0.9375, 0.5625, 0.9375, 0.5, 0.1875, 0.9375, 0.2188, 0.9375, 0.2188, 0.9375, 0.1875, 0.9375, 0.9531, 0.0, 0.9688, 0.0625, 0.9375, 0.0625, 0.9688, 0.4375, 0.9688, 0.5, 0.9375, 0.5, 0.9375, 0.4375, 0.9688, 0.875, 0.9688, 0.9375, 0.9375, 0.9375, 0.9375, 0.875, 0.9688, 0.375, 0.9688, 0.4375, 0.9375, 0.4375, 0.9375, 0.375, 0.9688, 0.8125, 0.9688, 0.875, 0.9375, 0.875, 0.9375, 0.8125, 0.9688, 0.3125, 0.9688, 0.375, 0.9375, 0.375, 0.9375, 0.3125, 0.9688, 0.75, 0.9688, 0.8125, 0.9375, 0.8125, 0.9375, 0.75, 0.9688, 0.25, 0.9688, 0.3125, 0.9375, 0.3125, 0.9375, 0.25, 0.9688, 0.6875, 0.9688, 0.75, 0.9375, 0.75, 0.9375, 0.6875, 0.9688, 0.1875, 0.9688, 0.25, 0.9375, 0.25, 0.9375, 0.1875, 0.9688, 0.625, 0.9688, 0.6875, 0.9375, 0.6875, 0.9375, 0.625, 0.9688, 0.125, 0.9688, 0.1875, 0.9375, 0.1875, 0.9375, 0.125, 0.9688, 0.5625, 0.9688, 0.625, 0.9375, 0.625, 0.9375, 0.5625, 0.9375, 0.75, 0.9375, 0.8125, 0.9062, 0.8125, 0.9062, 0.75, 0.9375, 0.25, 0.9375, 0.3125, 0.9062, 0.3125, 0.9062, 0.25, 0.9375, 0.6875, 0.9375, 0.75, 0.9062, 0.75, 0.9062, 0.6875, 0.9375, 0.1875, 0.9375, 0.25, 0.9062, 0.25, 0.9062, 0.1875, 0.9375, 0.625, 0.9375, 0.6875, 0.9062, 0.6875, 0.9062, 0.625, 0.9375, 0.125, 0.9375, 0.1875, 0.9062, 0.1875, 0.9063, 0.125, 0.9375, 0.5625, 0.9375, 0.625, 0.9062, 0.625, 0.9062, 0.5625, 0.9375, 0.0625, 0.9375, 0.125, 0.9063, 0.125, 0.9063, 0.0625, 0.9375, 0.5, 0.9375, 0.5625, 0.9062, 0.5625, 0.9062, 0.5, 0.2812, 0.9375, 0.3125, 0.9375, 0.3125, 0.9375, 0.2812, 0.9375, 0.9219, 0.0, 0.9375, 0.0625, 0.9063, 0.0625, 0.9375, 0.4375, 0.9375, 0.5, 0.9062, 0.5, 0.9062, 0.4375, 0.9375, 0.875, 0.9375, 0.9375, 0.9063, 0.9375, 0.9063, 0.875, 0.9375, 0.375, 0.9375, 0.4375, 0.9062, 0.4375, 0.9062, 0.375, 0.9375, 0.8125, 0.9375, 0.875, 0.9063, 0.875, 0.9062, 0.8125, 0.9375, 0.3125, 0.9375, 0.375, 0.9062, 0.375, 0.9062, 0.3125, 0.9062, 0.5, 0.9062, 0.5625, 0.875, 0.5625, 0.875, 0.5, 0.4375, 0.9375, 0.4687, 0.9375, 0.4687, 0.9375, 0.4375, 0.9375, 0.8906, 0.0, 0.9063, 0.0625, 0.875, 0.0625, 0.9062, 0.4375, 0.9062, 0.5, 0.875, 0.5, 0.875, 0.4375, 0.9063, 0.875, 0.9063, 0.9375, 0.875, 0.9375, 0.875, 0.875, 0.9062, 0.375, 0.9062, 0.4375, 0.875, 0.4375, 0.875, 0.375, 0.9062, 0.8125, 0.9063, 0.875, 0.875, 0.875, 0.875, 0.8125, 0.9062, 0.3125, 0.9062, 0.375, 0.875, 0.375, 0.875, 0.3125, 0.9062, 0.75, 0.9062, 0.8125, 0.875, 0.8125, 0.875, 0.75, 0.9062, 0.25, 0.9062, 0.3125, 0.875, 0.3125, 0.875, 0.25, 0.9062, 0.6875, 0.9062, 0.75, 0.875, 0.75, 0.875, 0.6875, 0.9062, 0.1875, 0.9062, 0.25, 0.875, 0.25, 0.875, 0.1875, 0.9062, 0.625, 0.9062, 0.6875, 0.875, 0.6875, 0.875, 0.625, 0.9063, 0.125, 0.9062, 0.1875, 0.875, 0.1875, 0.875, 0.125, 0.9062, 0.5625, 0.9062, 0.625, 0.875, 0.625, 0.875, 0.5625, 0.9063, 0.0625, 0.9063, 0.125, 0.875, 0.125, 0.875, 0.0625, 0.875, 0.25, 0.875, 0.3125, 0.8438, 0.3125, 0.8438, 0.25, 0.875, 0.6875, 0.875, 0.75, 0.8438, 0.75, 0.8438, 0.6875, 0.875, 0.1875, 0.875, 0.25, 0.8438, 0.25, 0.8438, 0.1875, 0.875, 0.625, 0.875, 0.6875, 0.8438, 0.6875, 0.8438, 0.625, 0.875, 0.125, 0.875, 0.1875, 0.8438, 0.1875, 0.8438, 0.125, 0.875, 0.5625, 0.875, 0.625, 0.8438, 0.625, 0.8438, 0.5625, 0.875, 0.0625, 0.875, 0.125, 0.8438, 0.125, 0.8438, 0.0625, 0.875, 0.5, 0.875, 0.5625, 0.8438, 0.5625, 0.8438, 0.5, 0.625, 0.9375, 0.6562, 0.9375, 0.6562, 0.9375, 0.625, 0.9375, 0.8594, 0.0, 0.875, 0.0625, 0.8438, 0.0625, 0.875, 0.4375, 0.875, 0.5, 0.8438, 0.5, 0.8438, 0.4375, 0.875, 0.875, 0.875, 0.9375, 0.8438, 0.9375, 0.8438, 0.875, 0.875, 0.375, 0.875, 0.4375, 0.8438, 0.4375, 0.8438, 0.375, 0.875, 0.8125, 0.875, 0.875, 0.8438, 0.875, 0.8438, 0.8125, 0.875, 0.3125, 0.875, 0.375, 0.8438, 0.375, 0.8438, 0.3125, 0.875, 0.75, 0.875, 0.8125, 0.8438, 0.8125, 0.8438, 0.75, 0.8281, 0.0, 0.8438, 0.0625, 0.8125, 0.0625, 0.8438, 0.4375, 0.8438, 0.5, 0.8125, 0.5, 0.8125, 0.4375, 0.8438, 0.875, 0.8438, 0.9375, 0.8125, 0.9375, 0.8125, 0.875, 0.8438, 0.375, 0.8438, 0.4375, 0.8125, 0.4375, 0.8125, 0.375, 0.8438, 0.8125, 0.8438, 0.875, 0.8125, 0.875, 0.8125, 0.8125, 0.8438, 0.3125, 0.8438, 0.375, 0.8125, 0.375, 0.8125, 0.3125, 0.8438, 0.75, 0.8438, 0.8125, 0.8125, 0.8125, 0.8125, 0.75, 0.8438, 0.25, 0.8438, 0.3125, 0.8125, 0.3125, 0.8125, 0.25, 0.8438, 0.6875, 0.8438, 0.75, 0.8125, 0.75, 0.8125, 0.6875, 0.8438, 0.1875, 0.8438, 0.25, 0.8125, 0.25, 0.8125, 0.1875, 0.8438, 0.625, 0.8438, 0.6875, 0.8125, 0.6875, 0.8125, 0.625, 0.8438, 0.125, 0.8438, 0.1875, 0.8125, 0.1875, 0.8125, 0.125, 0.8438, 0.5625, 0.8438, 0.625, 0.8125, 0.625, 0.8125, 0.5625, 0.8438, 0.0625, 0.8438, 0.125, 0.8125, 0.125, 0.8125, 0.0625, 0.8438, 0.5, 0.8438, 0.5625, 0.8125, 0.5625, 0.8125, 0.5, 0.8438, 0.9375, 0.875, 0.9375, 0.875, 0.9375, 0.8438, 0.9375, 0.8125, 0.1875, 0.8125, 0.25, 0.7812, 0.25, 0.7812, 0.1875, 0.8125, 0.625, 0.8125, 0.6875, 0.7812, 0.6875, 0.7812, 0.625, 0.8125, 0.125, 0.8125, 0.1875, 0.7812, 0.1875, 0.7812, 0.125, 0.8125, 0.5625, 0.8125, 0.625, 0.7812, 0.625, 0.7812, 0.5625, 0.8125, 0.0625, 0.8125, 0.125, 0.7812, 0.125, 0.7812, 0.0625, 0.8125, 0.5, 0.8125, 0.5625, 0.7812, 0.5625, 0.7812, 0.5, 0.09375, 0.9375, 0.125, 0.9375, 0.125, 0.9375, 0.09375, 0.9375, 0.7969, 0.0, 0.8125, 0.0625, 0.7812, 0.0625, 0.8125, 0.4375, 0.8125, 0.5, 0.7812, 0.5, 0.7812, 0.4375, 0.8125, 0.875, 0.8125, 0.9375, 0.7812, 0.9375, 0.7812, 0.875, 0.8125, 0.375, 0.8125, 0.4375, 0.7812, 0.4375, 0.7812, 0.375, 0.8125, 0.8125, 0.8125, 0.875, 0.7812, 0.875, 0.7812, 0.8125, 0.8125, 0.3125, 0.8125, 0.375, 0.7812, 0.375, 0.7812, 0.3125, 0.8125, 0.75, 0.8125, 0.8125, 0.7812, 0.8125, 0.7812, 0.75, 0.8125, 0.25, 0.8125, 0.3125, 0.7812, 0.3125, 0.7812, 0.25, 0.8125, 0.6875, 0.8125, 0.75, 0.7812, 0.75, 0.7812, 0.6875, 0.7812, 0.875, 0.7812, 0.9375, 0.75, 0.9375, 0.75, 0.875, 0.7812, 0.375, 0.7812, 0.4375, 0.75, 0.4375, 0.75, 0.375, 0.7812, 0.8125, 0.7812, 0.875, 0.75, 0.875, 0.75, 0.8125, 0.7812, 0.3125, 0.7812, 0.375, 0.75, 0.375, 0.75, 0.3125, 0.7812, 0.75, 0.7812, 0.8125, 0.75, 0.8125, 0.75, 0.75, 0.7812, 0.25, 0.7812, 0.3125, 0.75, 0.3125, 0.75, 0.25, 0.7812, 0.6875, 0.7812, 0.75, 0.75, 0.75, 0.75, 0.6875, 0.7812, 0.1875, 0.7812, 0.25, 0.75, 0.25, 0.75, 0.1875, 0.7812, 0.625, 0.7812, 0.6875, 0.75, 0.6875, 0.75, 0.625, 0.7812, 0.125, 0.7812, 0.1875, 0.75, 0.1875, 0.75, 0.125, 0.7812, 0.5625, 0.7812, 0.625, 0.75, 0.625, 0.75, 0.5625, 0.7812, 0.0625, 0.7812, 0.125, 0.75, 0.125, 0.75, 0.0625, 0.7812, 0.5, 0.7812, 0.5625, 0.75, 0.5625, 0.75, 0.5, 0.6875, 0.9375, 0.7187, 0.9375, 0.7187, 0.9375, 0.6875, 0.9375, 0.7656, 0.0, 0.7812, 0.0625, 0.75, 0.0625, 0.7812, 0.4375, 0.7812, 0.5, 0.75, 0.5, 0.75, 0.4375, 0.0625, 0.9375, 0.09375, 0.9375, 0.09375, 0.9375, 0.0625, 0.9375, 0.4687, 0.9375, 0.5, 0.9375, 0.5, 0.9375, 0.4687, 0.9375, 0.09375, 0.9375, 0.125, 0.9375, 0.125, 0.9375, 0.09375, 0.9375, 0.5, 0.9375, 0.5312, 0.9375, 0.5312, 0.9375, 0.5, 0.9375, 0.125, 0.9375, 0.1563, 0.9375, 0.1563, 0.9375, 0.125, 0.9375, 0.5312, 0.9375, 0.5625, 0.9375, 0.5625, 0.9375, 0.5312, 0.9375, 0.5625, 0.9375, 0.5937, 0.9375, 0.5937, 0.9375, 0.5625, 0.9375, 0.1563, 0.9375, 0.1875, 0.9375, 0.1875, 0.9375, 0.1563, 0.9375, 0.7812, 0.9375, 0.8125, 0.9375, 0.8125, 0.9375, 0.7812, 0.9375, 0.5937, 0.9375, 0.625, 0.9375, 0.625, 0.9375, 0.5937, 0.9375, 0.1875, 0.9375, 0.2188, 0.9375, 0.2188, 0.9375, 0.1875, 0.9375, 0.8125, 0.9375, 0.8438, 0.9375, 0.8438, 0.9375, 0.8125, 0.9375, 0.625, 0.9375, 0.6562, 0.9375, 0.6562, 0.9375, 0.625, 0.9375, 0.2188, 0.9375, 0.25, 0.9375, 0.25, 0.9375, 0.2188, 0.9375, 0.8438, 0.9375, 0.875, 0.9375, 0.875, 0.9375, 0.8438, 0.9375, 0.6562, 0.9375, 0.6875, 0.9375, 0.6875, 0.9375, 0.6562, 0.9375, 0.25, 0.9375, 0.2812, 0.9375, 0.2812, 0.9375, 0.25, 0.9375, 0.875, 0.9375, 0.9063, 0.9375, 0.9063, 0.9375, 0.875, 0.9375, 0.6875, 0.9375, 0.7187, 0.9375, 0.7187, 0.9375, 0.6875, 0.9375, 0.2812, 0.9375, 0.3125, 0.9375, 0.3125, 0.9375, 0.2812, 0.9375, 0.9063, 0.9375, 0.9375, 0.9375, 0.9375, 0.9375, 0.9063, 0.9375, 0.7187, 0.9375, 0.75, 0.9375, 0.75, 0.9375, 0.7187, 0.9375, 0.3125, 0.9375, 0.3437, 0.9375, 0.3437, 0.9375, 0.3125, 0.9375, 0.9375, 0.9375, 0.9688, 0.9375, 0.9688, 0.9375, 0.9375, 0.9375, 0.3437, 0.9375, 0.375, 0.9375, 0.375, 0.9375, 0.3437, 0.9375, 0.9688, 0.9375, 1.0, 0.9375, 1.0, 0.9375, 0.9688, 0.9375, 0.375, 0.9375, 0.4062, 0.9375, 0.4062, 0.9375, 0.375, 0.9375, 2.384e-07, 0.9375, 0.03125, 0.9375, 0.03125, 0.9375, 2.384e-07, 0.9375, 0.4062, 0.9375, 0.4375, 0.9375, 0.4375, 0.9375, 0.4062, 0.9375, 0.03125, 0.9375, 0.0625, 0.9375, 0.0625, 0.9375, 0.03125, 0.9375, 0.75, 0.9375, 0.7812, 0.9375, 0.7812, 0.9375, 0.75, 0.9375, 0.4375, 0.9375, 0.4687, 0.9375, 0.4687, 0.9375, 0.4375, 0.9375, 0.9688, 0.9375, 1.0, 0.9375, 1.0, 0.9375, 0.9688, 0.9375, 0.375, 0.9375, 0.4062, 0.9375, 0.4062, 0.9375, 0.375, 0.9375, 2.384e-07, 0.9375, 0.03125, 0.9375, 0.03125, 0.9375, 2.384e-07, 0.9375, 0.4062, 0.9375, 0.4375, 0.9375, 0.4375, 0.9375, 0.4062, 0.9375, 0.03125, 0.9375, 0.0625, 0.9375, 0.0625, 0.9375, 0.03125, 0.9375, 0.75, 0.9375, 0.7812, 0.9375, 0.7812, 0.9375, 0.75, 0.9375, 0.4375, 0.9375, 0.4687, 0.9375, 0.4687, 0.9375, 0.4375, 0.9375, 0.0625, 0.9375, 0.09375, 0.9375, 0.09375, 0.9375, 0.0625, 0.9375, 0.4687, 0.9375, 0.5, 0.9375, 0.5, 0.9375, 0.4687, 0.9375, 0.09375, 0.9375, 0.125, 0.9375, 0.125, 0.9375, 0.09375, 0.9375, 0.5, 0.9375, 0.5312, 0.9375, 0.5312, 0.9375, 0.5, 0.9375, 0.125, 0.9375, 0.1563, 0.9375, 0.1563, 0.9375, 0.125, 0.9375, 0.5312, 0.9375, 0.5625, 0.9375, 0.5625, 0.9375, 0.5312, 0.9375, 0.5625, 0.9375, 0.5937, 0.9375, 0.5937, 0.9375, 0.5625, 0.9375, 0.1563, 0.9375, 0.1875, 0.9375, 0.1875, 0.9375, 0.1563, 0.9375, 0.7812, 0.9375, 0.8125, 0.9375, 0.8125, 0.9375, 0.7812, 0.9375, 0.5937, 0.9375, 0.625, 0.9375, 0.625, 0.9375, 0.5937, 0.9375, 0.1875, 0.9375, 0.2188, 0.9375, 0.2188, 0.9375, 0.1875, 0.9375, 0.8125, 0.9375, 0.8438, 0.9375, 0.8438, 0.9375, 0.8125, 0.9375, 0.625, 0.9375, 0.6562, 0.9375, 0.6562, 0.9375, 0.625, 0.9375, 0.2188, 0.9375, 0.25, 0.9375, 0.25, 0.9375, 0.2188, 0.9375, 0.8438, 0.9375, 0.875, 0.9375, 0.875, 0.9375, 0.8438, 0.9375, 0.6562, 0.9375, 0.6875, 0.9375, 0.6875, 0.9375, 0.6562, 0.9375, 0.25, 0.9375, 0.2812, 0.9375, 0.2812, 0.9375, 0.25, 0.9375, 0.875, 0.9375, 0.9063, 0.9375, 0.9063, 0.9375, 0.875, 0.9375, 0.6875, 0.9375, 0.7187, 0.9375, 0.7187, 0.9375, 0.6875, 0.9375, 0.2812, 0.9375, 0.3125, 0.9375, 0.3125, 0.9375, 0.2812, 0.9375, 0.9063, 0.9375, 0.9375, 0.9375, 0.9375, 0.9375, 0.9063, 0.9375, 0.7187, 0.9375, 0.75, 0.9375, 0.75, 0.9375, 0.7187, 0.9375, 0.3125, 0.9375, 0.3437, 0.9375, 0.3437, 0.9375, 0.3125, 0.9375, 0.9375, 0.9375, 0.9688, 0.9375, 0.9688, 0.9375, 0.9375, 0.9375, 0.3437, 0.9375, 0.375, 0.9375, 0.375, 0.9375, 0.3437, 0.9375, 0.875, 0.9375, 0.9063, 0.9375, 0.9063, 0.9375, 0.875, 0.9375, 0.6875, 0.9375, 0.7187, 0.9375, 0.7187, 0.9375, 0.6875, 0.9375, 0.2812, 0.9375, 0.3125, 0.9375, 0.3125, 0.9375, 0.2812, 0.9375, 0.9063, 0.9375, 0.9375, 0.9375, 0.9375, 0.9375, 0.9063, 0.9375, 0.7187, 0.9375, 0.75, 0.9375, 0.75, 0.9375, 0.7187, 0.9375, 0.3125, 0.9375, 0.3437, 0.9375, 0.3437, 0.9375, 0.3125, 0.9375, 0.9375, 0.9375, 0.9688, 0.9375, 0.9688, 0.9375, 0.9375, 0.9375, 0.3437, 0.9375, 0.375, 0.9375, 0.375, 0.9375, 0.3437, 0.9375, 0.9688, 0.9375, 1.0, 0.9375, 1.0, 0.9375, 0.9688, 0.9375, 0.375, 0.9375, 0.4062, 0.9375, 0.4062, 0.9375, 0.375, 0.9375, 2.384e-07, 0.9375, 0.03125, 0.9375, 0.03125, 0.9375, 2.384e-07, 0.9375, 0.4062, 0.9375, 0.4375, 0.9375, 0.4375, 0.9375, 0.4062, 0.9375, 0.03125, 0.9375, 0.0625, 0.9375, 0.0625, 0.9375, 0.03125, 0.9375, 0.75, 0.9375, 0.7812, 0.9375, 0.7812, 0.9375, 0.75, 0.9375, 0.4375, 0.9375, 0.4687, 0.9375, 0.4687, 0.9375, 0.4375, 0.9375, 0.0625, 0.9375, 0.09375, 0.9375, 0.09375, 0.9375, 0.0625, 0.9375, 0.4687, 0.9375, 0.5, 0.9375, 0.5, 0.9375, 0.4687, 0.9375, 0.09375, 0.9375, 0.125, 0.9375, 0.125, 0.9375, 0.09375, 0.9375, 0.5, 0.9375, 0.5312, 0.9375, 0.5312, 0.9375, 0.5, 0.9375, 0.125, 0.9375, 0.1563, 0.9375, 0.1563, 0.9375, 0.125, 0.9375, 0.5312, 0.9375, 0.5625, 0.9375, 0.5625, 0.9375, 0.5312, 0.9375, 0.5625, 0.9375, 0.5937, 0.9375, 0.5937, 0.9375, 0.5625, 0.9375, 0.1563, 0.9375, 0.1875, 0.9375, 0.1875, 0.9375, 0.1563, 0.9375, 0.7812, 0.9375, 0.8125, 0.9375, 0.8125, 0.9375, 0.7812, 0.9375, 0.5937, 0.9375, 0.625, 0.9375, 0.625, 0.9375, 0.5937, 0.9375, 0.1875, 0.9375, 0.2188, 0.9375, 0.2188, 0.9375, 0.1875, 0.9375, 0.8125, 0.9375, 0.8438, 0.9375, 0.8438, 0.9375, 0.8125, 0.9375, 0.625, 0.9375, 0.6562, 0.9375, 0.6562, 0.9375, 0.625, 0.9375, 0.2188, 0.9375, 0.25, 0.9375, 0.25, 0.9375, 0.2188, 0.9375, 0.8438, 0.9375, 0.875, 0.9375, 0.875, 0.9375, 0.8438, 0.9375, 0.6562, 0.9375, 0.6875, 0.9375, 0.6875, 0.9375, 0.6562, 0.9375, 0.25, 0.9375, 0.2812, 0.9375, 0.2812, 0.9375, 0.25, 0.9375, 0.875, 0.9375, 0.9062, 0.9375, 0.9063, 0.9375, 0.875, 0.9375, 0.6875, 0.9375, 0.7187, 0.9375, 0.7187, 0.9375, 0.6875, 0.9375, 0.2812, 0.9375, 0.3125, 0.9375, 0.3125, 0.9375, 0.2812, 0.9375, 0.9062, 0.9375, 0.9375, 0.9375, 0.9375, 0.9375, 0.9063, 0.9375, 0.7187, 0.9375, 0.75, 0.9375, 0.75, 0.9375, 0.7187, 0.9375, 0.3125, 0.9375, 0.3437, 0.9375, 0.3437, 0.9375, 0.3125, 0.9375, 0.9375, 0.9375, 0.9688, 0.9375, 0.9688, 0.9375, 0.9375, 0.9375, 0.3437, 0.9375, 0.375, 0.9375, 0.375, 0.9375, 0.3437, 0.9375, 0.9688, 0.9375, 1.0, 0.9375, 1.0, 0.9375, 0.9688, 0.9375, 0.375, 0.9375, 0.4062, 0.9375, 0.4062, 0.9375, 0.375, 0.9375, 2.384e-07, 0.9375, 0.03125, 0.9375, 0.03125, 0.9375, 2.384e-07, 0.9375, 0.4062, 0.9375, 0.4375, 0.9375, 0.4375, 0.9375, 0.4062, 0.9375, 0.03125, 0.9375, 0.0625, 0.9375, 0.0625, 0.9375, 0.03125, 0.9375, 0.75, 0.9375, 0.7812, 0.9375, 0.7812, 0.9375, 0.75, 0.9375, 0.4375, 0.9375, 0.4687, 0.9375, 0.4687, 0.9375, 0.4375, 0.9375, 0.0625, 0.9375, 0.09375, 0.9375, 0.09375, 0.9375, 0.0625, 0.9375, 0.4687, 0.9375, 0.5, 0.9375, 0.5, 0.9375, 0.4687, 0.9375, 0.09375, 0.9375, 0.125, 0.9375, 0.125, 0.9375, 0.09375, 0.9375, 0.5, 0.9375, 0.5312, 0.9375, 0.5312, 0.9375, 0.5, 0.9375, 0.125, 0.9375, 0.1563, 0.9375, 0.1563, 0.9375, 0.125, 0.9375, 0.5312, 0.9375, 0.5625, 0.9375, 0.5625, 0.9375, 0.5312, 0.9375, 0.5625, 0.9375, 0.5937, 0.9375, 0.5937, 0.9375, 0.5625, 0.9375, 0.1563, 0.9375, 0.1875, 0.9375, 0.1875, 0.9375, 0.1563, 0.9375, 0.7812, 0.9375, 0.8125, 0.9375, 0.8125, 0.9375, 0.7812, 0.9375, 0.5937, 0.9375, 0.625, 0.9375, 0.625, 0.9375, 0.5937, 0.9375, 0.1875, 0.9375, 0.2188, 0.9375, 0.2188, 0.9375, 0.1875, 0.9375, 0.8125, 0.9375, 0.8438, 0.9375, 0.8438, 0.9375, 0.8125, 0.9375, 0.625, 0.9375, 0.6562, 0.9375, 0.6562, 0.9375, 0.625, 0.9375, 0.2188, 0.9375, 0.25, 0.9375, 0.25, 0.9375, 0.2188, 0.9375, 0.8438, 0.9375, 0.875, 0.9375, 0.875, 0.9375, 0.8438, 0.9375, 0.6562, 0.9375, 0.6875, 0.9375, 0.6875, 0.9375, 0.6562, 0.9375, 0.25, 0.9375, 0.2812, 0.9375, 0.2812, 0.9375, 0.25, 0.9375, 0.75, 0.9375, 0.7344, 1.0, 0.7187, 0.9375, 0.7187, 0.9375, 0.7031, 1.0, 0.6875, 0.9375, 0.6875, 0.9375, 0.6719, 1.0, 0.6562, 0.9375, 0.6562, 0.9375, 0.6406, 1.0, 0.625, 0.9375, 0.625, 0.9375, 0.6094, 1.0, 0.5937, 0.9375, 0.5937, 0.9375, 0.5781, 1.0, 0.5625, 0.9375, 0.5625, 0.9375, 0.5469, 1.0, 0.5312, 0.9375, 0.5312, 0.9375, 0.5156, 1.0, 0.5, 0.9375, 0.5, 0.9375, 0.4844, 1.0, 0.4687, 0.9375, 0.4687, 0.9375, 0.4531, 1.0, 0.4375, 0.9375, 0.4375, 0.9375, 0.4219, 1.0, 0.4062, 0.9375, 0.4062, 0.9375, 0.3906, 1.0, 0.375, 0.9375, 0.375, 0.9375, 0.3594, 1.0, 0.3437, 0.9375, 0.3437, 0.9375, 0.3281, 1.0, 0.3125, 0.9375, 0.3125, 0.9375, 0.2969, 1.0, 0.2812, 0.9375, 0.2812, 0.9375, 0.2656, 1.0, 0.25, 0.9375, 0.25, 0.9375, 0.2344, 1.0, 0.2188, 0.9375, 0.2188, 0.9375, 0.2031, 1.0, 0.1875, 0.9375, 0.1875, 0.9375, 0.1719, 1.0, 0.1563, 0.9375, 0.1563, 0.9375, 0.1406, 1.0, 0.125, 0.9375, 0.125, 0.9375, 0.1094, 1.0, 0.09375, 0.9375, 0.09375, 0.9375, 0.07813, 1.0, 0.0625, 0.9375, 0.0625, 0.9375, 0.04688, 1.0, 0.03125, 0.9375, 0.03125, 0.9375, 0.01563, 1.0, 2.384e-07, 0.9375, 1.0, 0.9375, 0.9844, 1.0, 0.9688, 0.9375, 0.9688, 0.9375, 0.9531, 1.0, 0.9375, 0.9375, 0.9375, 0.9375, 0.9219, 1.0, 0.9063, 0.9375, 0.9063, 0.9375, 0.8906, 1.0, 0.875, 0.9375, 0.875, 0.9375, 0.8594, 1.0, 0.8438, 0.9375, 0.8438, 0.9375, 0.8281, 1.0, 0.8125, 0.9375, 0.8125, 0.9375, 0.7969, 1.0, 0.7812, 0.9375, 0.7812, 0.9375, 0.7656, 1.0, 0.75, 0.9375, 0.25, 0.9375, 0.2812, 0.9375, 0.2812, 0.9375, 0.25, 0.9375, 0.6562, 0.9375, 0.6875, 0.9375, 0.6875, 0.9375, 0.6562, 0.9375, 0.8438, 0.9375, 0.875, 0.9375, 0.875, 0.9375, 0.8438, 0.9375, 0.2188, 0.9375, 0.25, 0.9375, 0.25, 0.9375, 0.2188, 0.9375, 0.625, 0.9375, 0.6562, 0.9375, 0.6562, 0.9375, 0.625, 0.9375, 0.8125, 0.9375, 0.8438, 0.9375, 0.8438, 0.9375, 0.8125, 0.9375, 0.1875, 0.9375, 0.2188, 0.9375, 0.2188, 0.9375, 0.1875, 0.9375, 0.5937, 0.9375, 0.625, 0.9375, 0.625, 0.9375, 0.5937, 0.9375, 0.7812, 0.9375, 0.8125, 0.9375, 0.8125, 0.9375, 0.7812, 0.9375, 0.1563, 0.9375, 0.1875, 0.9375, 0.1875, 0.9375, 0.1563, 0.9375, 0.5625, 0.9375, 0.5937, 0.9375, 0.5937, 0.9375, 0.5625, 0.9375, 0.5312, 0.9375, 0.5625, 0.9375, 0.5625, 0.9375, 0.5312, 0.9375, 0.125, 0.9375, 0.1563, 0.9375, 0.1563, 0.9375, 0.125, 0.9375, 0.5, 0.9375, 0.5312, 0.9375, 0.5312, 0.9375, 0.5, 0.9375, 0.09375, 0.9375, 0.125, 0.9375, 0.125, 0.9375, 0.09375, 0.9375, 0.4687, 0.9375, 0.5, 0.9375, 0.5, 0.9375, 0.4687, 0.9375, 0.0625, 0.9375, 0.09375, 0.9375, 0.09375, 0.9375, 0.0625, 0.9375, 0.4375, 0.9375, 0.4687, 0.9375, 0.4687, 0.9375, 0.4375, 0.9375, 0.75, 0.9375, 0.7812, 0.9375, 0.7812, 0.9375, 0.75, 0.9375, 0.03125, 0.9375, 0.0625, 0.9375, 0.0625, 0.9375, 0.03125, 0.9375, 0.4062, 0.9375, 0.4375, 0.9375, 0.4375, 0.9375, 0.4062, 0.9375, 2.384e-07, 0.9375, 0.03125, 0.9375, 0.03125, 0.9375, 2.384e-07, 0.9375, 0.375, 0.9375, 0.4062, 0.9375, 0.4062, 0.9375, 0.375, 0.9375, 0.9688, 0.9375, 1.0, 0.9375, 1.0, 0.9375, 0.9688, 0.9375, 0.3437, 0.9375, 0.375, 0.9375, 0.375, 0.9375, 0.3437, 0.9375, 0.9375, 0.9375, 0.9688, 0.9375, 0.9688, 0.9375, 0.9375, 0.9375, 0.3125, 0.9375, 0.3437, 0.9375, 0.3437, 0.9375, 0.3125, 0.9375, 0.7187, 0.9375, 0.75, 0.9375, 0.75, 0.9375, 0.7187, 0.9375, 0.9063, 0.9375, 0.9375, 0.9375, 0.9375, 0.9375, 0.9062, 0.9375, 0.2812, 0.9375, 0.3125, 0.9375, 0.3125, 0.9375, 0.2812, 0.9375, 0.6875, 0.9375, 0.7187, 0.9375, 0.7187, 0.9375, 0.6875, 0.9375, 0.875, 0.9375, 0.9063, 0.9375, 0.9062, 0.9375, 0.875, 0.9375])
me_sphere.use_remesh_fix_poles = True
me_sphere.use_remesh_preserve_attributes = False
me_sphere.use_mirror_vertex_groups = False
me_sphere.update()

# ---- objects
ob_sphere = bpy.data.objects.new('Sphere', me_sphere)

# ---- transforms, parenting, visibility, modifiers, constraints
ob_sphere.location = (0.0, 0.0, 0.0)
ob_sphere.scale = (0.3997, 0.3997, 0.3997)
ob_sphere.lineart.crease_threshold = 0.0

# ---- collection membership
col_collection.objects.link(ob_sphere)

# ---- scene / render settings (as saved in the file)
scene.frame_start = 1; scene.frame_end = 250; scene.frame_set(1)
scene.render.engine = 'BLENDER_EEVEE_NEXT'
scene.cycles.use_denoising = False
scene.cycles.samples = 128
scene.cycles.sampling_pattern = 'TABULATED_SOBOL'
scene.cycles.use_adaptive_sampling = False
scene.cycles.use_light_tree = False
scene.view_settings.view_transform = 'Filmic'
bpy.context.view_layer.update()

# ---- added for rendering (the .blend has no active camera and no usable light): camera, sun
cam_auto = bpy.data.cameras.new('AutoCamera')
cam_auto.lens = 50.0
cam_auto.sensor_width = 36.0
cam_auto.clip_end = 1000.0
ob_auto_camera = bpy.data.objects.new('AutoCamera', cam_auto)
scene.collection.objects.link(ob_auto_camera)
ob_auto_camera.location = (1.36022, -1.63227, 1.59701)
ob_auto_camera.rotation_euler = (1.09748, -7.21219e-08, 0.694738)
scene.camera = ob_auto_camera
light_auto_sun = bpy.data.lights.new('AutoSun', 'SUN')
light_auto_sun.energy = 3.0
light_auto_sun.angle = 0.0523599
ob_auto_sun = bpy.data.objects.new('AutoSun', light_auto_sun)
scene.collection.objects.link(ob_auto_sun)
ob_auto_sun.rotation_euler = (0.872665, 0.174533, 0.523599)
bpy.context.view_layer.update()
